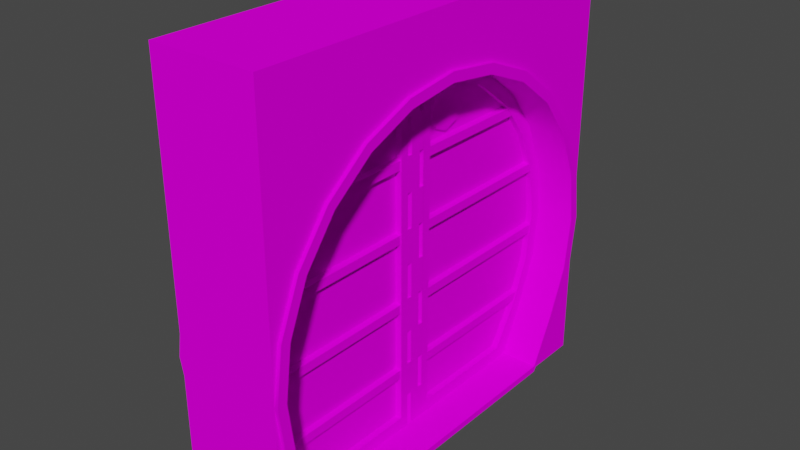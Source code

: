 # Source: airlock.blend  (saved by Blender 2.92.15; exported with 4.5.12 LTS)
import bpy
from mathutils import Matrix  # noqa: F401  (used for matrix-valued properties, if any)

bpy.ops.wm.read_factory_settings(use_empty=True)
scene = bpy.context.scene
scene.name = 'Scene'

# ---- collections
col_collection = bpy.data.collections.new('Collection'); scene.collection.children.link(col_collection)
col_cutters = bpy.data.collections.new('Cutters'); scene.collection.children.link(col_cutters)

# ---- images (referenced by path relative to the original .blend; pixels are not part of the script)
import os
ASSET_DIR = os.environ.get("B2B_ASSET_DIR", "")  # directory of the original .blend (textures are referenced by path, not embedded)
HERE = os.path.dirname(os.path.abspath(__file__))  # packed textures are extracted next to this script under _unpacked/

def load_image(name, relpath, width, height, colorspace="sRGB"):
    """Load a texture the original file referenced (path relative to the .blend, or extracted next to this script)."""
    p = next((c for c in (os.path.join(HERE, relpath), os.path.join(ASSET_DIR, relpath)) if relpath and os.path.exists(c)), "")
    if p:
        img = bpy.data.images.load(p, check_existing=True)
        img.name = name
    else:  # same state as the original file: an image datablock whose file is absent (Cycles renders it pink)
        img = bpy.data.images.new(name, width, height)
        img.source = "FILE"
        img.filepath = "//" + (relpath or name)
    img.colorspace_settings.name = colorspace
    return img
img_airlock_door_256_albedo_png = load_image('airlock_door_256_Albedo.png', 'airlock_door_256_Albedo.png', 1024, 1024, 'sRGB')

# ---- materials (node trees are filled in below, after node groups)
mat_final = bpy.data.materials.new('final')

# ---- node groups
ng_auto_smooth = bpy.data.node_groups.new('Auto Smooth', 'GeometryNodeTree')
_s = ng_auto_smooth.interface.new_socket(name='Geometry', in_out='OUTPUT', socket_type='NodeSocketGeometry')
_s = ng_auto_smooth.interface.new_socket(name='Geometry', in_out='INPUT', socket_type='NodeSocketGeometry')
_s = ng_auto_smooth.interface.new_socket(name='Angle', in_out='INPUT', socket_type='NodeSocketFloat')
_s.subtype = 'ANGLE'
_s.min_value = 0.0
_s.max_value = 3.142
ng_auto_smooth.is_modifier = True
_N = ng_auto_smooth.nodes; _L = ng_auto_smooth.links
n0 = _N.new('NodeGroupOutput'); n0.name = 'Group Output'; n0.location = (480, -100)
n1 = _N.new('NodeGroupInput'); n1.name = 'Group Input'; n1.location = (-420, -300)
n2 = _N.new('NodeGroupInput'); n2.name = 'Group Input.001'; n2.location = (-60, -100)
n3 = _N.new('GeometryNodeSetShadeSmooth'); n3.name = 'Set Shade Smooth'; n3.location = (120, -100)
n3.domain = 'EDGE'
n4 = _N.new('GeometryNodeSetShadeSmooth'); n4.name = 'Set Shade Smooth.001'; n4.location = (300, -100)
n5 = _N.new('GeometryNodeInputMeshEdgeAngle'); n5.name = 'Edge Angle'; n5.location = (-420, -220)
n6 = _N.new('GeometryNodeInputEdgeSmooth'); n6.name = 'Is Edge Smooth'; n6.location = (-60, -160)
n7 = _N.new('GeometryNodeInputShadeSmooth'); n7.name = 'Is Face Smooth'; n7.location = (-240, -340)
n8 = _N.new('FunctionNodeBooleanMath'); n8.name = 'Boolean Math'; n8.location = (-60, -220)
n9 = _N.new('FunctionNodeCompare'); n9.name = 'Compare'; n9.location = (-240, -180)
n9.operation = 'LESS_EQUAL'
_L.new(n5.outputs[0], n9.inputs[0])
_L.new(n4.outputs[0], n0.inputs[0])
_L.new(n1.outputs[1], n9.inputs[1])
_L.new(n9.outputs[0], n8.inputs[0])
_L.new(n7.outputs[0], n8.inputs[1])
_L.new(n2.outputs[0], n3.inputs[0])
_L.new(n6.outputs[0], n3.inputs[1])
_L.new(n3.outputs[0], n4.inputs[0])
_L.new(n8.outputs[0], n3.inputs[2])
n0.is_active_output = True

# ---- material node trees
mat_final.use_nodes = True; mat_final.node_tree.nodes.clear()
_N = mat_final.node_tree.nodes; _L = mat_final.node_tree.links
n0 = _N.new('ShaderNodeBsdfPrincipled'); n0.name = 'Principled BSDF'; n0.location = (10, 300)
n0.distribution = 'GGX'
n0.subsurface_method = 'BURLEY'
n0.inputs[2].default_value = 1.0
n0.inputs[3].default_value = 1.45
n0.inputs[13].default_value = 0.0
n0.inputs[27].default_value = (0.0, 0.0, 0.0, 1.0)
n0.inputs[28].default_value = 1.0
n1 = _N.new('ShaderNodeOutputMaterial'); n1.name = 'Material Output'; n1.location = (300, 300)
n2 = _N.new('ShaderNodeTexImage'); n2.name = 'Image Texture'; n2.location = (-340, 180)
n2.image = img_airlock_door_256_albedo_png
n2.interpolation = 'Closest'
_L.new(n0.outputs[0], n1.inputs[0])
_L.new(n2.outputs[0], n0.inputs[0])
n1.is_active_output = True

# ---- world
world_world = bpy.data.worlds.new('World'); scene.world = world_world
world_world.use_nodes = True; world_world.node_tree.nodes.clear()
_N = world_world.node_tree.nodes; _L = world_world.node_tree.links
n0 = _N.new('ShaderNodeOutputWorld'); n0.name = 'World Output'; n0.location = (300, 300)
n1 = _N.new('ShaderNodeBackground'); n1.name = 'Background'; n1.location = (10, 300)
n1.inputs[0].default_value = (0.05088, 0.05088, 0.05088, 1.0)
_L.new(n1.outputs[0], n0.inputs[0])
n0.is_active_output = True
world_world.color = (0.05088, 0.05088, 0.05088)
world_world.use_sun_shadow = False
world_world.sun_shadow_jitter_overblur = 0.0

# ---- meshes
me_cube_001 = bpy.data.meshes.new('Cube.001')
me_cube_001.from_pydata([(-0.5, -2.0, 0.0), (-0.5, -2.0, 4.0), (-0.5, 2.0, 0.0), (-0.5, 2.0, 4.0), (0.5, -2.0, 0.0), (0.5, -2.0, 4.0), (0.5, 2.0, 0.0), (0.5, 2.0, 4.0), (0.5, 1.904, 1.991), (-0.5, 1.904, 1.991), (0.5, 1.707, 2.466), (-0.5, 1.707, 2.466), (0.5, 1.971, 1.481), (-0.5, 1.971, 1.481), (0.5, 1.904, 0.9707), (-0.5, 1.904, 0.9707), (0.5, 1.707, 0.4954), (-0.5, 1.707, 0.4954), (0.5, 1.394, 2.874), (-0.5, 1.394, 2.874), (0.5, 1.444, 0.05602), (-0.5, 1.444, 0.05602), (0.5, 0.9854, 3.188), (-0.5, 0.9854, 3.188), (0.5, -1.444, 0.05603), (-0.5, -1.444, 0.05603), (0.5, 0.5101, 3.384), (-0.5, 0.5101, 3.384), (0.5, 1.488e-07, 3.452), (-0.5, 1.488e-07, 3.452), (0.5, -0.5101, 3.384), (-0.5, -0.5101, 3.384), (0.5, -0.9854, 3.188), (-0.5, -0.9854, 3.188), (0.5, -1.394, 2.874), (-0.5, -1.394, 2.874), (0.5, -1.707, 2.466), (-0.5, -1.707, 2.466), (0.5, -1.904, 1.991), (-0.5, -1.904, 1.991), (0.5, -1.971, 1.481), (-0.5, -1.971, 1.481), (0.5, -1.904, 0.9707), (-0.5, -1.904, 0.9707), (0.5, -1.707, 0.4954), (-0.5, -1.707, 0.4954), (-0.5336, 2.0, 1.477), (-0.5336, 1.932, 1.994), (-0.5336, 1.732, 2.477), (-0.5336, 1.414, 2.891), (-0.5336, 1.0, 3.209), (-0.5336, 0.5176, 3.409), (-0.5336, 1.51e-07, 3.477), (-0.5336, -0.5176, 3.409), (-0.5336, -1.0, 3.209), (-0.5336, -1.414, 2.891), (-0.5336, -1.732, 2.477), (-0.5336, -1.932, 1.994), (-0.5336, -2.0, 1.477), (-0.5336, -1.932, 0.9591), (-0.5336, -1.732, 0.4767), (-0.5336, -1.414, 0.0625), (-0.5336, 1.414, 0.0625), (-0.5336, 1.732, 0.4767), (-0.5336, 1.932, 0.9591), (0.5336, 2.0, 1.477), (0.5336, 1.932, 1.994), (0.5336, 1.732, 2.477), (0.5336, 1.414, 2.891), (0.5336, 1.0, 3.209), (0.5336, 0.5176, 3.409), (0.5336, 1.51e-07, 3.477), (0.5336, -0.5176, 3.409), (0.5336, -1.0, 3.209), (0.5336, -1.414, 2.891), (0.5336, -1.732, 2.477), (0.5336, -1.932, 1.994), (0.5336, -2.0, 1.477), (0.5336, -1.932, 0.9591), (0.5336, -1.732, 0.4767), (0.5336, -1.414, 0.0625), (0.5336, 1.414, 0.0625), (0.5336, 1.732, 0.4767), (0.5336, 1.932, 0.9591), (-0.5336, 1.841, 1.97), (-0.5336, 1.906, 1.477), (-0.5336, 1.651, 2.43), (-0.5336, 1.348, 2.825), (-0.5336, 0.9531, 3.128), (-0.5336, 0.4934, 3.318), (-0.5336, 1.353e-07, 3.383), (-0.5336, -0.4934, 3.318), (-0.5336, -0.9531, 3.128), (-0.5336, -1.348, 2.825), (-0.5336, -1.651, 2.43), (-0.5336, -1.841, 1.97), (-0.5336, -1.906, 1.477), (-0.5336, -1.841, 0.9833), (-0.5336, -1.651, 0.5236), (-0.5336, 1.651, 0.5236), (-0.5336, 1.841, 0.9833), (0.5336, 1.841, 1.97), (0.5336, 1.906, 1.477), (0.5336, 1.651, 2.43), (0.5336, 1.348, 2.825), (0.5336, 0.9531, 3.128), (0.5336, 0.4934, 3.318), (0.5336, 1.353e-07, 3.383), (0.5336, -0.4934, 3.318), (0.5336, -0.9531, 3.128), (0.5336, -1.348, 2.825), (0.5336, -1.651, 2.43), (0.5336, -1.841, 1.97), (0.5336, -1.906, 1.477), (0.5336, -1.841, 0.9833), (0.5336, -1.651, 0.5236), (0.5336, 1.651, 0.5236), (0.5336, 1.841, 0.9833), (0.5336, 1.414, -4.768e-07), (-0.5336, 1.414, -4.768e-07), (-0.5336, -1.414, 1.311e-06), (0.5336, -1.414, 1.192e-06), (0.1667, 1.414, 0.0625), (-0.1667, 1.414, 0.0625), (-0.1667, -1.414, 0.0625), (0.1667, -1.414, 0.0625), (0.1667, 1.353e-07, 3.383), (-0.1667, 1.353e-07, 3.383), (-0.1667, -0.4934, 3.318), (0.1667, -0.4934, 3.318), (-0.1667, 1.651, 0.5236), (0.1667, 1.651, 0.5236), (0.1667, -1.651, 0.5236), (-0.1667, -1.651, 0.5236), (-0.1667, -0.9531, 3.128), (0.1667, -0.9531, 3.128), (-0.1667, 1.841, 0.9833), (0.1667, 1.841, 0.9833), (0.1667, 1.906, 1.477), (-0.1667, 1.906, 1.477), (-0.1667, 1.841, 1.97), (0.1667, 1.841, 1.97), (-0.1667, -1.348, 2.825), (0.1667, -1.348, 2.825), (-0.1667, 1.651, 2.43), (0.1667, 1.651, 2.43), (-0.1667, -1.651, 2.43), (0.1667, -1.651, 2.43), (-0.1667, 1.348, 2.825), (0.1667, 1.348, 2.825), (-0.1667, -1.841, 1.97), (0.1667, -1.841, 1.97), (-0.1667, 0.9531, 3.128), (0.1667, 0.9531, 3.128), (-0.1667, -1.906, 1.477), (0.1667, -1.906, 1.477), (-0.1667, 0.4934, 3.318), (0.1667, 0.4934, 3.318), (-0.1667, -1.841, 0.9833), (0.1667, -1.841, 0.9833), (0.5, 1.414, -4.768e-07), (-0.5, 1.414, -4.768e-07), (-0.5, -1.414, 1.308e-06), (0.5, -1.414, 1.196e-06), (-0.1667, -1.923, 0.048), (-0.1667, 1.923, 0.048), (0.1667, -1.923, 0.048), (0.1667, 1.923, 0.048), (-0.1667, -1.923, 0.9789), (-0.1667, -1.923, 0.5165), (0.1667, -1.923, 0.9789), (0.1667, -1.923, 0.5165), (-0.1667, 1.923, 3.334), (-0.1667, 1.353e-07, 3.4), (0.1667, 1.923, 3.334), (0.1667, 1.353e-07, 3.4), (-0.1667, -1.923, 1.477), (0.1667, -1.923, 1.477), (-0.1667, 1.923, 3.142), (0.1667, 1.923, 3.142), (-0.1667, -1.923, 1.974), (0.1667, -1.923, 1.974), (-0.1667, 1.923, 2.837), (0.1667, 1.923, 2.837), (-0.1667, -1.923, 2.438), (0.1667, -1.923, 2.438), (-0.1667, 1.923, 2.438), (0.1667, 1.923, 2.438), (-0.1667, -1.923, 2.837), (0.1667, -1.923, 2.837), (-0.1667, 1.923, 1.974), (0.1667, 1.923, 1.974), (-0.1667, 1.923, 0.9789), (-0.1667, 1.923, 1.477), (0.1667, 1.923, 0.9789), (0.1667, 1.923, 1.477), (-0.1667, -1.923, 3.142), (0.1667, -1.923, 3.142), (-0.1667, 1.923, 0.5165), (0.1667, 1.923, 0.5165), (-0.1667, -1.923, 3.334), (0.1667, -1.923, 3.334), (0.5, -1.732, 0.4767), (0.5, -1.932, 0.9591), (0.5, -2.0, 1.477), (0.5, -1.932, 1.994), (0.5, -1.732, 2.477), (0.5, -1.414, 2.891), (0.5, -1.0, 3.209), (0.5, -0.5176, 3.409), (0.5, 1.51e-07, 3.477), (0.5, 0.5176, 3.409), (0.5, 1.0, 3.209), (0.5, 1.414, 2.891), (0.5, 1.732, 2.477), (0.5, 1.932, 1.994), (0.5, 2.0, 1.477), (0.5, 1.932, 0.9591), (0.5, 1.732, 0.4767), (-0.5, -1.732, 0.4767), (-0.5, -1.932, 0.9591), (-0.5, -2.0, 1.477), (-0.5, -1.932, 1.994), (-0.5, -1.732, 2.477), (-0.5, -1.414, 2.891), (-0.5, -1.0, 3.209), (-0.5, -0.5176, 3.409), (-0.5, 1.51e-07, 3.477), (-0.5, 0.5176, 3.409), (-0.5, 1.0, 3.209), (-0.5, 1.414, 2.891), (-0.5, 1.732, 2.477), (-0.5, 1.932, 1.994), (-0.5, 2.0, 1.477), (-0.5, 1.932, 0.9591), (-0.5, 1.732, 0.4767)], [], [(0, 1, 3, 2, 13, 9, 11, 19, 23, 27, 29, 31, 33, 35, 37, 39, 41), (2, 3, 7, 6), (6, 12, 14, 16, 20, 24, 44, 42, 40, 4), (4, 5, 1, 0), (2, 6, 4, 0), (7, 3, 1, 5), (41, 43, 45, 25, 21, 17, 15, 13, 2, 0), (4, 40, 38, 36, 34, 32, 30, 28, 26, 22, 18, 10, 8, 12, 6, 7, 5), (58, 96, 97, 59), (73, 109, 108, 72), (57, 95, 96, 58), (72, 108, 107, 71), (56, 94, 95, 57), (71, 107, 106, 70), (55, 93, 94, 56), (70, 106, 105, 69), (65, 102, 117, 83), (54, 92, 93, 55), (69, 105, 104, 68), (83, 117, 116, 82), (53, 91, 92, 54), (68, 104, 103, 67), (52, 90, 91, 53), (67, 103, 101, 66), (80, 121, 118, 81), (126, 107, 108, 129), (122, 81, 116, 131), (132, 115, 80, 125), (129, 108, 109, 135), (131, 116, 117, 137), (138, 102, 101, 141), (135, 109, 110, 143), (137, 117, 102, 138), (141, 101, 103, 145), (143, 110, 111, 147), (145, 103, 104, 149), (147, 111, 112, 151), (149, 104, 105, 153), (151, 112, 113, 155), (153, 105, 106, 157), (155, 113, 114, 159), (157, 106, 107, 126), (159, 114, 115, 132), (74, 110, 109, 73), (59, 97, 98, 60), (46, 85, 84, 47), (75, 111, 110, 74), (47, 84, 86, 48), (76, 112, 111, 75), (235, 161, 119, 63), (48, 86, 87, 49), (77, 113, 112, 76), (63, 99, 100, 64), (49, 87, 88, 50), (78, 114, 113, 77), (64, 100, 85, 46), (50, 88, 89, 51), (79, 115, 114, 78), (66, 101, 102, 65), (51, 89, 90, 52), (162, 219, 60, 120), (220, 59, 60, 219), (221, 58, 59, 220), (222, 57, 58, 221), (223, 56, 57, 222), (207, 206, 75, 74), (208, 207, 74, 73), (209, 208, 73, 72), (210, 209, 72, 71), (211, 210, 71, 70), (212, 211, 70, 69), (213, 212, 69, 68), (214, 213, 68, 67), (215, 214, 67, 66), (216, 215, 66, 65), (217, 216, 65, 83), (218, 217, 83, 82), (120, 61, 62, 119), (118, 82, 116, 81), (61, 124, 123, 62), (63, 119, 62, 99), (115, 79, 121, 80), (61, 120, 60, 98), (122, 125, 80, 81), (97, 158, 133, 98), (89, 156, 127, 90), (96, 154, 158, 97), (88, 152, 156, 89), (95, 150, 154, 96), (87, 148, 152, 88), (94, 146, 150, 95), (86, 144, 148, 87), (93, 142, 146, 94), (84, 140, 144, 86), (100, 136, 139, 85), (92, 134, 142, 93), (85, 139, 140, 84), (99, 130, 136, 100), (91, 128, 134, 92), (98, 133, 124, 61), (62, 123, 130, 99), (90, 127, 128, 91), (160, 118, 121, 163), (119, 161, 162, 120), (153, 157, 174, 179), (139, 136, 192, 193), (122, 131, 199, 167), (156, 152, 178, 172), (141, 145, 187, 191), (130, 123, 165, 198), (155, 159, 170, 177), (144, 140, 190, 186), (132, 125, 166, 171), (158, 154, 176, 168), (143, 147, 185, 189), (124, 133, 169, 164), (157, 126, 175, 174), (146, 142, 188, 184), (129, 135, 197, 201), (127, 156, 172, 173), (145, 149, 183, 187), (134, 128, 200, 196), (159, 132, 171, 170), (165, 164, 166, 167), (198, 165, 167, 199), (192, 198, 199, 194), (193, 192, 194, 195), (190, 193, 195, 191), (186, 190, 191, 187), (182, 186, 187, 183), (178, 182, 183, 179), (172, 178, 179, 174), (173, 172, 174, 175), (200, 173, 175, 201), (196, 200, 201, 197), (188, 196, 197, 189), (184, 188, 189, 185), (180, 184, 185, 181), (176, 180, 181, 177), (168, 176, 177, 170), (169, 168, 170, 171), (164, 169, 171, 166), (128, 127, 173, 200), (137, 138, 195, 194), (154, 150, 180, 176), (126, 129, 201, 175), (142, 134, 196, 188), (151, 155, 177, 181), (135, 143, 189, 197), (152, 148, 182, 178), (140, 139, 193, 190), (149, 153, 179, 183), (123, 124, 164, 165), (138, 141, 191, 195), (150, 146, 184, 180), (125, 122, 167, 166), (136, 130, 198, 192), (147, 151, 181, 185), (133, 158, 168, 169), (131, 137, 194, 199), (148, 144, 186, 182), (75, 206, 205, 76), (76, 205, 204, 77), (77, 204, 203, 78), (78, 203, 202, 79), (55, 56, 223, 224), (54, 55, 224, 225), (53, 54, 225, 226), (52, 53, 226, 227), (51, 52, 227, 228), (50, 51, 228, 229), (49, 50, 229, 230), (48, 49, 230, 231), (47, 48, 231, 232), (46, 47, 232, 233), (64, 46, 233, 234), (63, 64, 234, 235), (82, 118, 160, 218), (121, 79, 202, 163)])
me_cube_001.polygons.foreach_set('use_smooth', [True] * 179)
_uv = me_cube_001.uv_layers.new(name='UVMap')
_uv.uv.foreach_set('vector', [0.3218, 0.3281, 0.06898, 0.3235, 0.06737, 0.07603, 0.3218, 0.06909, 0.222, 0.07404, 0.1905, 0.07894, 0.1613, 0.09175, 0.1365, 0.1116, 0.1176, 0.1373, 0.1058, 0.1672, 0.102, 0.1993, 0.1063, 0.2314, 0.1187, 0.2614, 0.1379, 0.2871, 0.1629, 0.3069, 0.1919, 0.3195, 0.2231, 0.3241, 0.3218, 0.06909, 0.06737, 0.07603, 0.06564, 0.01243, 0.32, 0.005495, 0.6514, 0.2636, 0.5527, 0.2592, 0.5867, 0.2556, 0.6184, 0.2433, 0.6476, 0.226, 0.6476, 0.043, 0.6184, 0.02567, 0.5869, 0.01325, 0.5528, 0.009503, 0.6514, 0.005495, 0.3206, 0.3913, 0.06784, 0.3867, 0.06898, 0.3235, 0.3218, 0.3281, 0.3218, 0.06909, 0.3865, 0.06909, 0.3865, 0.3281, 0.3218, 0.3281, 0.005495, 0.07643, 0.06737, 0.07603, 0.06898, 0.3235, 0.007101, 0.3239, 0.2231, 0.3241, 0.257, 0.3203, 0.2887, 0.3079, 0.3179, 0.2905, 0.3179, 0.1069, 0.2887, 0.08969, 0.2564, 0.07753, 0.222, 0.07404, 0.3218, 0.06909, 0.3218, 0.3281, 0.6514, 0.005495, 0.5528, 0.009503, 0.5214, 0.01414, 0.4921, 0.0268, 0.4669, 0.04664, 0.4475, 0.07232, 0.4353, 0.1022, 0.4311, 0.1342, 0.4353, 0.1663, 0.4475, 0.196, 0.4671, 0.2217, 0.4922, 0.2417, 0.5214, 0.2545, 0.5527, 0.2592, 0.6514, 0.2636, 0.3975, 0.2581, 0.3975, 0.01013, 0.1322, 0.6557, 0.1322, 0.6498, 0.1635, 0.6457, 0.165, 0.6514, 0.4166, 0.3399, 0.4217, 0.3429, 0.4097, 0.372, 0.4039, 0.3704, 0.09943, 0.6514, 0.101, 0.6457, 0.1322, 0.6498, 0.1322, 0.6557, 0.4039, 0.3704, 0.4097, 0.372, 0.4055, 0.4032, 0.3996, 0.4032, 0.06886, 0.6388, 0.07183, 0.6336, 0.101, 0.6457, 0.09943, 0.6514, 0.3996, 0.4032, 0.4055, 0.4032, 0.4097, 0.4344, 0.4039, 0.4359, 0.04261, 0.6186, 0.04681, 0.6144, 0.07183, 0.6336, 0.06886, 0.6388, 0.4039, 0.4359, 0.4097, 0.4344, 0.4217, 0.4635, 0.4166, 0.4664, 0.5261, 0.5297, 0.5261, 0.5238, 0.5573, 0.5196, 0.5588, 0.5254, 0.02247, 0.5924, 0.02762, 0.5894, 0.04681, 0.6144, 0.04261, 0.6186, 0.4166, 0.4664, 0.4217, 0.4635, 0.4409, 0.4884, 0.4367, 0.4926, 0.5588, 0.5254, 0.5573, 0.5196, 0.5864, 0.5076, 0.5894, 0.5127, 0.009813, 0.5618, 0.01555, 0.5603, 0.02762, 0.5894, 0.02247, 0.5924, 0.4367, 0.4926, 0.4409, 0.4884, 0.4658, 0.5076, 0.4629, 0.5127, 0.005495, 0.529, 0.01144, 0.529, 0.01555, 0.5603, 0.009813, 0.5618, 0.4629, 0.5127, 0.4658, 0.5076, 0.4949, 0.5196, 0.4934, 0.5254, 0.6156, 0.3137, 0.6195, 0.3137, 0.6195, 0.4926, 0.6156, 0.4926, 0.3815, 0.6874, 0.3583, 0.6874, 0.3583, 0.6559, 0.3815, 0.6559, 0.3815, 0.9725, 0.3583, 0.9725, 0.3583, 0.9396, 0.3815, 0.9396, 0.3815, 0.4351, 0.3583, 0.4351, 0.3583, 0.4023, 0.3815, 0.4023, 0.3815, 0.6559, 0.3583, 0.6559, 0.3583, 0.6243, 0.3815, 0.6243, 0.3815, 0.9396, 0.3583, 0.9396, 0.3583, 0.9081, 0.3815, 0.9081, 0.3815, 0.8766, 0.3583, 0.8766, 0.3583, 0.845, 0.3815, 0.845, 0.3815, 0.6243, 0.3583, 0.6243, 0.3583, 0.5928, 0.3815, 0.5928, 0.3815, 0.9081, 0.3583, 0.9081, 0.3583, 0.8766, 0.3815, 0.8766, 0.3815, 0.845, 0.3583, 0.845, 0.3583, 0.8135, 0.3815, 0.8135, 0.3815, 0.5928, 0.3583, 0.5928, 0.3583, 0.5613, 0.3815, 0.5613, 0.3815, 0.8135, 0.3583, 0.8135, 0.3583, 0.782, 0.3815, 0.782, 0.3815, 0.5613, 0.3583, 0.5613, 0.3583, 0.5297, 0.3815, 0.5297, 0.3815, 0.782, 0.3583, 0.782, 0.3583, 0.7504, 0.3815, 0.7504, 0.3815, 0.5297, 0.3583, 0.5297, 0.3583, 0.4982, 0.3815, 0.4982, 0.3815, 0.7504, 0.3583, 0.7504, 0.3583, 0.7189, 0.3815, 0.7189, 0.3815, 0.4982, 0.3583, 0.4982, 0.3583, 0.4667, 0.3815, 0.4667, 0.3815, 0.7189, 0.3583, 0.7189, 0.3583, 0.6874, 0.3815, 0.6874, 0.3815, 0.4667, 0.3583, 0.4667, 0.3583, 0.4351, 0.3815, 0.4351, 0.4367, 0.3137, 0.4409, 0.3179, 0.4217, 0.3429, 0.4166, 0.3399, 0.165, 0.6514, 0.1635, 0.6457, 0.1926, 0.6336, 0.1956, 0.6388, 0.1322, 0.4023, 0.1322, 0.4082, 0.101, 0.4123, 0.09942, 0.4066, 0.4629, 0.2936, 0.4658, 0.2988, 0.4409, 0.3179, 0.4367, 0.3137, 0.09942, 0.4066, 0.101, 0.4123, 0.07183, 0.4244, 0.06886, 0.4193, 0.4934, 0.281, 0.4949, 0.2867, 0.4658, 0.2988, 0.4629, 0.2936, 0.6624, 0.2521, 0.6987, 0.2521, 0.6987, 0.2542, 0.6624, 0.2542, 0.06886, 0.4193, 0.07183, 0.4244, 0.04681, 0.4436, 0.04261, 0.4394, 0.5261, 0.2767, 0.5261, 0.2826, 0.4949, 0.2867, 0.4934, 0.281, 0.1956, 0.4193, 0.1926, 0.4244, 0.1635, 0.4123, 0.165, 0.4066, 0.04261, 0.4394, 0.04681, 0.4436, 0.02762, 0.4686, 0.02247, 0.4657, 0.5588, 0.281, 0.5573, 0.2867, 0.5261, 0.2826, 0.5261, 0.2767, 0.165, 0.4066, 0.1635, 0.4123, 0.1322, 0.4082, 0.1322, 0.4023, 0.02247, 0.4657, 0.02762, 0.4686, 0.01555, 0.4978, 0.009812, 0.4962, 0.5894, 0.2936, 0.5864, 0.2988, 0.5573, 0.2867, 0.5588, 0.281, 0.4934, 0.5254, 0.4949, 0.5196, 0.5261, 0.5238, 0.5261, 0.5297, 0.009812, 0.4962, 0.01555, 0.4978, 0.01144, 0.529, 0.005495, 0.529, 0.1082, 0.8974, 0.1082, 0.9337, 0.106, 0.9337, 0.106, 0.8974, 0.08573, 0.9309, 0.08786, 0.9309, 0.08786, 0.9639, 0.08573, 0.9639, 0.7142, 0.5269, 0.7142, 0.5247, 0.7473, 0.5247, 0.7473, 0.5269, 0.01861, 0.9311, 0.02074, 0.9311, 0.02074, 0.9642, 0.01861, 0.9642, 0.5498, 0.9019, 0.5519, 0.9019, 0.5519, 0.935, 0.5498, 0.935, 0.4354, 0.3121, 0.4616, 0.292, 0.4629, 0.2936, 0.4367, 0.3137, 0.4149, 0.3386, 0.435, 0.3125, 0.4367, 0.3137, 0.4166, 0.3399, 0.402, 0.3696, 0.4146, 0.3391, 0.4166, 0.3399, 0.4039, 0.3704, 0.3975, 0.4029, 0.4018, 0.3702, 0.4039, 0.3704, 0.3996, 0.4032, 0.4018, 0.4362, 0.3975, 0.4035, 0.3996, 0.4032, 0.4039, 0.4359, 0.4146, 0.4672, 0.402, 0.4367, 0.4039, 0.4359, 0.4166, 0.4664, 0.435, 0.4939, 0.4149, 0.4677, 0.4166, 0.4664, 0.4367, 0.4926, 0.4616, 0.5144, 0.4354, 0.4943, 0.4367, 0.4926, 0.4629, 0.5127, 0.4926, 0.5273, 0.462, 0.5147, 0.4629, 0.5127, 0.4934, 0.5254, 0.5258, 0.5318, 0.4931, 0.5275, 0.4934, 0.5254, 0.5261, 0.5297, 0.5591, 0.5275, 0.5264, 0.5318, 0.5261, 0.5297, 0.5588, 0.5254, 0.5902, 0.5147, 0.5597, 0.5273, 0.5588, 0.5254, 0.5894, 0.5127, 0.2258, 0.6186, 0.2218, 0.6186, 0.2218, 0.4394, 0.2258, 0.4394, 0.6195, 0.4926, 0.5894, 0.5127, 0.5864, 0.5076, 0.6156, 0.4926, 0.8079, 0.7461, 0.8312, 0.7461, 0.8312, 0.9254, 0.8079, 0.9254, 0.1956, 0.4193, 0.2258, 0.4394, 0.2218, 0.4394, 0.1926, 0.4244, 0.5864, 0.2988, 0.5894, 0.2936, 0.6195, 0.3137, 0.6156, 0.3137, 0.2218, 0.6186, 0.2258, 0.6186, 0.1956, 0.6388, 0.1926, 0.6336, 0.7737, 0.9254, 0.7737, 0.7461, 0.7969, 0.7461, 0.7969, 0.9254, 0.9496, 0.06987, 0.9263, 0.06987, 0.9263, 0.03833, 0.9496, 0.03833, 0.9496, 0.3221, 0.9263, 0.3221, 0.9263, 0.2906, 0.9496, 0.2906, 0.9496, 0.1014, 0.9263, 0.1014, 0.9263, 0.06987, 0.9496, 0.06987, 0.9496, 0.3537, 0.9263, 0.3537, 0.9263, 0.3221, 0.9496, 0.3221, 0.9496, 0.1329, 0.9263, 0.1329, 0.9263, 0.1014, 0.9496, 0.1014, 0.9496, 0.3852, 0.9263, 0.3852, 0.9263, 0.3537, 0.9496, 0.3537, 0.9496, 0.1645, 0.9263, 0.1645, 0.9263, 0.1329, 0.9496, 0.1329, 0.9496, 0.4167, 0.9263, 0.4167, 0.9263, 0.3852, 0.9496, 0.3852, 0.9496, 0.196, 0.9263, 0.196, 0.9263, 0.1645, 0.9496, 0.1645, 0.9496, 0.4483, 0.9263, 0.4483, 0.9263, 0.4167, 0.9496, 0.4167, 0.9496, 0.5113, 0.9263, 0.5113, 0.9263, 0.4798, 0.9496, 0.4798, 0.9496, 0.2275, 0.9263, 0.2275, 0.9263, 0.196, 0.9496, 0.196, 0.9496, 0.4798, 0.9263, 0.4798, 0.9263, 0.4483, 0.9496, 0.4483, 0.9496, 0.5429, 0.9263, 0.5429, 0.9263, 0.5113, 0.9496, 0.5113, 0.9496, 0.2591, 0.9263, 0.2591, 0.9263, 0.2275, 0.9496, 0.2275, 0.9496, 0.03833, 0.9263, 0.03833, 0.9263, 0.005495, 0.9496, 0.005495, 0.9496, 0.5757, 0.9263, 0.5757, 0.9263, 0.5429, 0.9496, 0.5429, 0.9496, 0.2906, 0.9263, 0.2906, 0.9263, 0.2591, 0.9496, 0.2591, 0.6226, 0.4926, 0.6195, 0.4926, 0.6195, 0.3137, 0.6226, 0.3138, 0.6326, 0.82, 0.6352, 0.82, 0.6352, 0.9679, 0.6326, 0.9679, 0.8159, 0.2918, 0.7867, 0.2798, 0.8773, 0.2787, 0.8773, 0.2909, 0.6402, 0.6333, 0.636, 0.6021, 0.6412, 0.6018, 0.6412, 0.6333, 0.8451, 0.4861, 0.8601, 0.4568, 0.8773, 0.4573, 0.8773, 0.487, 0.5506, 0.75, 0.5798, 0.7379, 0.6412, 0.7389, 0.6412, 0.751, 0.8722, 0.3652, 0.8601, 0.3361, 0.8773, 0.3355, 0.8773, 0.3649, 0.624, 0.5729, 0.609, 0.5437, 0.6412, 0.5428, 0.6412, 0.5725, 0.6347, 0.3965, 0.6388, 0.4277, 0.6336, 0.428, 0.6336, 0.3965, 0.624, 0.6937, 0.636, 0.6646, 0.6412, 0.6649, 0.6412, 0.6942, 0.6509, 0.4569, 0.6659, 0.4861, 0.6336, 0.487, 0.6336, 0.4573, 0.4027, 0.602, 0.3986, 0.6333, 0.3975, 0.6333, 0.3975, 0.6018, 0.6701, 0.311, 0.6509, 0.3361, 0.6336, 0.3355, 0.6336, 0.3103, 0.4298, 0.5437, 0.4148, 0.5729, 0.3975, 0.5725, 0.3975, 0.5428, 0.7867, 0.2798, 0.7555, 0.2757, 0.7555, 0.2746, 0.8773, 0.2787, 0.4148, 0.6937, 0.434, 0.7187, 0.3975, 0.7195, 0.3975, 0.6942, 0.7242, 0.2798, 0.6951, 0.2918, 0.6336, 0.2909, 0.6336, 0.2787, 0.5194, 0.7541, 0.5506, 0.75, 0.6412, 0.751, 0.5194, 0.7552, 0.8601, 0.3361, 0.8409, 0.311, 0.8773, 0.3103, 0.8773, 0.3355, 0.459, 0.7379, 0.4881, 0.75, 0.3975, 0.751, 0.3975, 0.7389, 0.6388, 0.4277, 0.6509, 0.4569, 0.6336, 0.4573, 0.6336, 0.428, 0.9154, 0.6768, 0.9154, 0.9206, 0.8942, 0.9206, 0.8942, 0.6768, 0.8942, 0.03518, 0.8942, 0.005495, 0.9154, 0.005495, 0.9154, 0.03518, 0.8942, 0.06448, 0.8942, 0.03518, 0.9154, 0.03518, 0.9154, 0.06448, 0.8942, 0.09602, 0.8942, 0.06448, 0.9154, 0.06448, 0.9154, 0.09602, 0.8942, 0.1276, 0.8942, 0.09602, 0.9154, 0.09602, 0.9154, 0.1276, 0.8942, 0.157, 0.8942, 0.1276, 0.9154, 0.1276, 0.9154, 0.157, 0.8942, 0.1822, 0.8942, 0.157, 0.9154, 0.157, 0.9154, 0.1822, 0.8942, 0.2016, 0.8942, 0.1822, 0.9154, 0.1822, 0.9154, 0.2016, 0.8942, 0.2137, 0.8942, 0.2016, 0.9154, 0.2016, 0.9154, 0.2137, 0.8942, 0.3357, 0.8942, 0.2137, 0.9154, 0.2137, 0.9154, 0.3357, 0.8942, 0.4576, 0.8942, 0.3357, 0.9154, 0.3357, 0.9154, 0.4576, 0.8942, 0.4698, 0.8942, 0.4576, 0.9154, 0.4576, 0.9154, 0.4698, 0.8942, 0.4892, 0.8942, 0.4698, 0.9154, 0.4698, 0.9154, 0.4892, 0.8942, 0.5144, 0.8942, 0.4892, 0.9154, 0.4892, 0.9154, 0.5144, 0.8942, 0.5438, 0.8942, 0.5144, 0.9154, 0.5144, 0.9154, 0.5438, 0.8942, 0.5753, 0.8942, 0.5438, 0.9154, 0.5438, 0.9154, 0.5753, 0.8942, 0.6069, 0.8942, 0.5753, 0.9154, 0.5753, 0.9154, 0.6069, 0.8942, 0.6362, 0.8942, 0.6069, 0.9154, 0.6069, 0.9154, 0.6362, 0.8942, 0.6659, 0.8942, 0.6362, 0.9154, 0.6362, 0.9154, 0.6659, 0.4881, 0.75, 0.5194, 0.7541, 0.5194, 0.7552, 0.3975, 0.751, 0.8722, 0.4277, 0.8763, 0.3964, 0.8773, 0.3964, 0.8773, 0.428, 0.3986, 0.6333, 0.4027, 0.6646, 0.3975, 0.6649, 0.3975, 0.6333, 0.7555, 0.2757, 0.7242, 0.2798, 0.6336, 0.2787, 0.7555, 0.2746, 0.434, 0.7187, 0.459, 0.7379, 0.3975, 0.7389, 0.3975, 0.7195, 0.6388, 0.3652, 0.6347, 0.3965, 0.6336, 0.3965, 0.6336, 0.3649, 0.6951, 0.2918, 0.6701, 0.311, 0.6336, 0.3103, 0.6336, 0.2909, 0.5798, 0.7379, 0.6048, 0.7187, 0.6412, 0.7195, 0.6412, 0.7389, 0.636, 0.6646, 0.6402, 0.6333, 0.6412, 0.6333, 0.6412, 0.6649, 0.8409, 0.311, 0.8159, 0.2918, 0.8773, 0.2909, 0.8773, 0.3103, 0.7609, 0.9589, 0.76, 0.9012, 0.7622, 0.824, 0.7622, 0.9693, 0.8763, 0.3964, 0.8722, 0.3652, 0.8773, 0.3649, 0.8773, 0.3964, 0.4027, 0.6646, 0.4148, 0.6937, 0.3975, 0.6942, 0.3975, 0.6649, 0.9909, 0.5515, 0.99, 0.4938, 0.9922, 0.4165, 0.9922, 0.5619, 0.636, 0.6021, 0.624, 0.5729, 0.6412, 0.5725, 0.6412, 0.6018, 0.6509, 0.3361, 0.6388, 0.3652, 0.6336, 0.3649, 0.6336, 0.3355, 0.4148, 0.5729, 0.4027, 0.602, 0.3975, 0.6018, 0.3975, 0.5725, 0.8601, 0.4568, 0.8722, 0.4277, 0.8773, 0.428, 0.8773, 0.4573, 0.6048, 0.7187, 0.624, 0.6937, 0.6412, 0.6942, 0.6412, 0.7195, 0.4629, 0.2936, 0.462, 0.2917, 0.4926, 0.279, 0.4934, 0.281, 0.4934, 0.281, 0.4931, 0.2789, 0.5258, 0.2746, 0.5261, 0.2767, 0.5261, 0.2767, 0.5264, 0.2746, 0.5591, 0.2789, 0.5588, 0.281, 0.5588, 0.281, 0.5597, 0.279, 0.5902, 0.2917, 0.5894, 0.2936, 0.005495, 0.9642, 0.005495, 0.9311, 0.007624, 0.9311, 0.007624, 0.9642, 0.1981, 0.9554, 0.1981, 0.9223, 0.2002, 0.9223, 0.2002, 0.9554, 0.5367, 0.935, 0.5367, 0.9019, 0.5388, 0.9019, 0.5388, 0.935, 0.7097, 0.2521, 0.7428, 0.2521, 0.7428, 0.2542, 0.7097, 0.2542, 0.7869, 0.2542, 0.7538, 0.2542, 0.7538, 0.2521, 0.7869, 0.2521, 0.07261, 0.9639, 0.07261, 0.9309, 0.07474, 0.9309, 0.07474, 0.9639, 0.1871, 0.9223, 0.1871, 0.9554, 0.1849, 0.9554, 0.1849, 0.9223, 0.9606, 0.5711, 0.9606, 0.538, 0.9627, 0.538, 0.9627, 0.5711, 0.3414, 0.9308, 0.3414, 0.8977, 0.3435, 0.8977, 0.3435, 0.9308, 0.8715, 0.498, 0.8715, 0.5311, 0.8694, 0.5311, 0.8694, 0.498, 0.3283, 0.9308, 0.3283, 0.8977, 0.3304, 0.8977, 0.3304, 0.9308, 0.7416, 0.9635, 0.7416, 0.9304, 0.7437, 0.9304, 0.7437, 0.9635, 0.5894, 0.5127, 0.6195, 0.4926, 0.6207, 0.4944, 0.5905, 0.5145, 0.6195, 0.3137, 0.5894, 0.2936, 0.5905, 0.2919, 0.6207, 0.312])
me_cube_001.materials.append(mat_final)
me_cube_001.use_remesh_fix_poles = True
me_cube_001.use_remesh_preserve_attributes = False
me_cube_001.use_mirror_vertex_groups = False
me_cube_001.update()
me_circle_002 = bpy.data.meshes.new('Circle.002')
me_circle_002.from_pydata([(0.1667, 1.291, 0.1206), (0.1667, 1.541, 0.5118), (0.1667, 1.724, 0.9523), (0.1667, 1.785, 1.414), (0.1667, 1.724, 1.876), (0.1667, 1.546, 2.307), (0.1667, 1.262, 2.676), (0.1667, 0.8923, 2.96), (0.1667, 0.4619, 3.138), (0.1681, 1.426, -0.0145), (0.1667, 0.1831, 0.1206), (0.1681, 0.4976, 3.283), (0.1681, 0.9612, 3.091), (0.1667, 0.1831, 3.183), (0.1681, 1.359, 2.786), (0.1681, 1.665, 2.387), (0.1681, 1.857, 1.924), (0.1681, 1.857, 0.9287), (0.1681, 1.922, 1.426), (0.1681, 1.665, 0.465), (0.1076, 0.1831, 0.1206), (0.1076, 0.1831, 3.183), (0.1076, 1.291, 0.1206), (0.1076, 0.4619, 3.138), (0.1076, 0.8923, 2.96), (0.1076, 1.262, 2.676), (0.1076, 1.546, 2.307), (0.1076, 1.724, 1.876), (0.1076, 1.724, 0.9523), (0.1076, 1.785, 1.414), (0.1076, 1.541, 0.5118), (0.1667, 0.1, -0.0145), (0.1681, 0.1009, 3.335), (0.1667, 0.1, 2.977), (0.1667, 0.1, 2.646), (0.1667, 0.1, 2.315), (0.1667, 0.1, 1.984), (0.1667, 0.1, 1.654), (0.1667, 0.1, 1.323), (0.1667, 0.1, 0.9922), (0.1667, 0.1, 0.6615), (0.1667, 0.1, 0.3307), (0.1167, -0.1, 0.3307), (0.1667, -0.05, 0.3307), (0.1667, -0.05, -0.0145), (0.1167, -0.1, -0.0145), (0.1167, -0.1, 2.977), (0.1667, -0.05, 2.977), (0.1667, -0.05, 2.646), (0.1167, -0.1, 2.646), (0.1167, -0.1, 2.315), (0.1667, -0.05, 2.315), (0.1667, -0.05, 1.984), (0.1167, -0.1, 1.984), (0.1167, -0.1, 1.654), (0.1667, -0.05, 1.654), (0.1667, -0.05, 1.323), (0.1167, -0.1, 1.323), (0.1167, -0.1, 0.9922), (0.1667, -0.05, 0.9922), (0.1667, -0.05, 0.6615), (0.1167, -0.1, 0.6615), (-0.1667, 1.291, 0.1206), (-0.1667, 1.541, 0.5118), (-0.1667, 1.724, 0.9523), (-0.1667, 1.785, 1.414), (-0.1667, 1.724, 1.876), (-0.1667, 1.546, 2.307), (-0.1667, 1.262, 2.676), (-0.1667, 0.8923, 2.96), (-0.1667, 0.4619, 3.138), (-0.1681, 1.426, -0.0145), (-0.1667, 0.1831, 0.1206), (-0.1681, 0.4976, 3.283), (-0.1681, 0.9612, 3.091), (-0.1667, 0.1831, 3.183), (-0.1681, 1.359, 2.786), (-0.1681, 1.665, 2.387), (-0.1681, 1.857, 1.924), (-0.1681, 1.857, 0.9287), (-0.1681, 1.922, 1.426), (-0.1681, 1.665, 0.465), (-0.1076, 0.1831, 0.1206), (-0.1076, 0.1831, 3.183), (-0.1076, 1.291, 0.1206), (-0.1076, 0.4619, 3.138), (-0.1076, 0.8923, 2.96), (-0.1076, 1.262, 2.676), (-0.1076, 1.546, 2.307), (-0.1076, 1.724, 1.876), (-0.1076, 1.724, 0.9523), (-0.1076, 1.785, 1.414), (-0.1076, 1.541, 0.5118), (-0.1667, 0.1, -0.0145), (-0.1681, 0.1009, 3.335), (-0.1667, 0.1, 2.977), (-0.1667, 0.1, 2.646), (-0.1667, 0.1, 2.315), (-0.1667, 0.1, 1.984), (-0.1667, 0.1, 1.654), (-0.1667, 0.1, 1.323), (-0.1667, 0.1, 0.9922), (-0.1667, 0.1, 0.6615), (-0.1667, 0.1, 0.3307), (-0.1167, -0.1, 0.3307), (-0.1667, -0.05, 0.3307), (-0.1667, -0.05, -0.0145), (-0.1167, -0.1, -0.0145), (-0.1167, -0.1, 2.977), (-0.1667, -0.05, 2.977), (-0.1667, -0.05, 2.646), (-0.1167, -0.1, 2.646), (-0.1167, -0.1, 2.315), (-0.1667, -0.05, 2.315), (-0.1667, -0.05, 1.984), (-0.1167, -0.1, 1.984), (-0.1167, -0.1, 1.654), (-0.1667, -0.05, 1.654), (-0.1667, -0.05, 1.323), (-0.1167, -0.1, 1.323), (-0.1167, -0.1, 0.9922), (-0.1667, -0.05, 0.9922), (-0.1667, -0.05, 0.6615), (-0.1167, -0.1, 0.6615), (0.1681, 0.1846, 3.335), (0.1667, 0.1831, -0.0145), (-0.1681, 0.1846, 3.335), (-0.1667, 0.1831, -0.0145), (0.0574, 0.6288, 2.885), (0.0574, 0.5722, 2.749), (0.0574, 0.4355, 2.692), (0.0574, 0.2987, 2.749), (0.0574, 0.2421, 2.885), (0.0574, 0.2987, 3.022), (0.0574, 0.4355, 3.079), (0.0574, 0.5722, 3.022), (0.1347, 0.5722, 2.749), (0.1347, 0.6288, 2.885), (0.1347, 0.4355, 2.692), (0.1347, 0.2987, 2.749), (0.1347, 0.2421, 2.885), (0.1347, 0.2987, 3.022), (0.1347, 0.4355, 3.079), (0.1347, 0.5722, 3.022), (-0.0574, 0.6288, 2.885), (-0.0574, 0.5722, 2.749), (-0.0574, 0.4355, 2.692), (-0.0574, 0.2987, 2.749), (-0.0574, 0.2421, 2.885), (-0.0574, 0.2987, 3.022), (-0.0574, 0.4355, 3.079), (-0.0574, 0.5722, 3.022), (-0.1347, 0.5722, 2.749), (-0.1347, 0.6288, 2.885), (-0.1347, 0.4355, 2.692), (-0.1347, 0.2987, 2.749), (-0.1347, 0.2421, 2.885), (-0.1347, 0.2987, 3.022), (-0.1347, 0.4355, 3.079), (-0.1347, 0.5722, 3.022), (0.1667, 0.1, -0.0145), (0.1681, 0.1009, 3.335), (-0.1667, 0.1, -0.0145), (-0.1681, 0.1009, 3.335), (0.1681, 0.1846, 3.335), (0.1667, 0.1831, -0.0145), (-0.1681, 0.1846, 3.335), (-0.1667, 0.1831, -0.0145), (0.09099, 0.1142, 0.533), (0.09099, 0.1142, 0.6453), (0.09099, 1.617, 0.533), (0.09099, 1.617, 0.6453), (0.1592, 0.1142, 0.547), (0.1592, 0.1142, 0.6312), (0.1592, 1.617, 0.547), (0.1592, 1.617, 0.6312), (0.09099, 0.1142, 1.2), (0.09099, 0.1142, 1.313), (0.09099, 1.841, 1.2), (0.09099, 1.841, 1.313), (0.1592, 0.1142, 1.214), (0.1592, 0.1142, 1.299), (0.1592, 1.841, 1.214), (0.1592, 1.841, 1.299), (0.09099, 0.1142, 1.868), (0.09099, 0.1142, 1.98), (0.09099, 1.754, 1.868), (0.09099, 1.754, 1.98), (0.1592, 0.1142, 1.882), (0.1592, 0.1142, 1.966), (0.1592, 1.754, 1.882), (0.1592, 1.754, 1.966), (0.09099, 0.1142, 2.535), (0.09099, 0.1142, 2.648), (0.09099, 1.404, 2.535), (0.09099, 1.404, 2.648), (0.1592, 0.1142, 2.549), (0.1592, 0.1142, 2.634), (0.1592, 1.404, 2.549), (0.1592, 1.404, 2.634), (-0.09099, 0.1142, 0.533), (-0.09099, 0.1142, 0.6453), (-0.09099, 1.617, 0.533), (-0.09099, 1.617, 0.6453), (-0.1592, 0.1142, 0.547), (-0.1592, 0.1142, 0.6312), (-0.1592, 1.617, 0.547), (-0.1592, 1.617, 0.6312), (-0.09099, 0.1142, 1.2), (-0.09099, 0.1142, 1.313), (-0.09099, 1.841, 1.2), (-0.09099, 1.841, 1.313), (-0.1592, 0.1142, 1.214), (-0.1592, 0.1142, 1.299), (-0.1592, 1.841, 1.214), (-0.1592, 1.841, 1.299), (-0.09099, 0.1142, 1.868), (-0.09099, 0.1142, 1.98), (-0.09099, 1.754, 1.868), (-0.09099, 1.754, 1.98), (-0.1592, 0.1142, 1.882), (-0.1592, 0.1142, 1.966), (-0.1592, 1.754, 1.882), (-0.1592, 1.754, 1.966), (-0.09099, 0.1142, 2.535), (-0.09099, 0.1142, 2.648), (-0.09099, 1.404, 2.535), (-0.09099, 1.404, 2.648), (-0.1592, 0.1142, 2.549), (-0.1592, 0.1142, 2.634), (-0.1592, 1.404, 2.549), (-0.1592, 1.404, 2.634)], [], [(13, 10, 20, 21), (67, 88, 87, 68), (63, 92, 90, 64), (79, 80, 18, 17), (67, 77, 78, 66), (69, 74, 76, 68), (75, 126, 73, 70), (13, 8, 11, 124), (8, 7, 12, 11), (7, 6, 14, 12), (6, 5, 15, 14), (5, 4, 16, 15), (3, 2, 17, 18), (4, 3, 18, 16), (2, 1, 19, 17), (1, 0, 9, 19), (20, 22, 30, 28, 29, 27, 26, 25, 24, 23, 21), (5, 6, 25, 26), (8, 13, 21, 23), (1, 2, 28, 30), (4, 5, 26, 27), (7, 8, 23, 24), (0, 1, 30, 22), (2, 3, 29, 28), (6, 7, 24, 25), (10, 0, 22, 20), (3, 4, 27, 29), (75, 83, 82, 72), (34, 33, 47, 48), (32, 94, 95, 33), (34, 96, 97, 35), (36, 98, 99, 37), (38, 100, 101, 39), (38, 37, 55, 56), (40, 39, 59, 60), (36, 35, 51, 52), (42, 45, 44, 43), (46, 49, 48, 47), (50, 53, 52, 51), (54, 57, 56, 55), (58, 61, 60, 59), (31, 41, 43, 44), (54, 116, 119, 57), (58, 120, 123, 61), (42, 104, 107, 45), (107, 106, 93, 31, 44, 45), (40, 102, 103, 41), (123, 122, 102, 40, 60, 61), (119, 118, 100, 38, 56, 57), (115, 114, 98, 36, 52, 53), (111, 110, 96, 34, 48, 49), (73, 126, 124, 11), (63, 81, 71, 62), (69, 86, 85, 70), (70, 73, 74, 69), (68, 76, 77, 67), (65, 80, 79, 64), (82, 83, 85, 86, 87, 88, 89, 91, 90, 92, 84), (64, 79, 81, 63), (66, 89, 88, 67), (70, 85, 83, 75), (65, 91, 89, 66), (64, 90, 91, 65), (96, 110, 109, 95), (68, 87, 86, 69), (72, 82, 84, 62), (62, 84, 92, 63), (102, 122, 121, 101), (100, 118, 117, 99), (98, 114, 113, 97), (108, 109, 110, 111), (104, 105, 106, 107), (112, 113, 114, 115), (120, 121, 122, 123), (116, 117, 118, 119), (93, 106, 105, 103), (62, 71, 127, 72), (50, 112, 115, 53), (0, 10, 125, 9), (46, 108, 111, 49), (41, 103, 105, 104, 42, 43), (39, 101, 121, 120, 58, 59), (37, 99, 117, 116, 54, 55), (35, 97, 113, 112, 50, 51), (33, 95, 109, 108, 46, 47), (74, 73, 11, 12), (76, 74, 12, 14), (77, 76, 14, 15), (78, 77, 15, 16), (18, 80, 78, 16), (66, 78, 80, 65), (81, 79, 17, 19), (71, 81, 19, 9), (93, 127, 71, 9, 125, 31), (126, 94, 32, 124), (128, 137, 136, 129), (129, 136, 138, 130), (130, 138, 139, 131), (131, 139, 140, 132), (132, 140, 141, 133), (133, 141, 142, 134), (134, 142, 143, 135), (135, 143, 137, 128), (144, 145, 152, 153), (145, 146, 154, 152), (146, 147, 155, 154), (147, 148, 156, 155), (148, 149, 157, 156), (149, 150, 158, 157), (150, 151, 159, 158), (151, 144, 153, 159), (152, 154, 155, 156, 157, 158, 159, 153), (164, 161, 160, 165), (166, 167, 162, 163), (215, 213, 209, 211), (174, 175, 173, 172), (170, 174, 172, 168), (175, 171, 169, 173), (182, 183, 181, 180), (178, 182, 180, 176), (183, 179, 177, 181), (190, 191, 189, 188), (186, 190, 188, 184), (191, 187, 185, 189), (198, 199, 197, 196), (194, 198, 196, 192), (199, 195, 193, 197), (214, 212, 213, 215), (210, 208, 212, 214), (207, 205, 201, 203), (202, 200, 204, 206), (206, 204, 205, 207), (222, 220, 221, 223), (231, 229, 225, 227), (226, 224, 228, 230), (230, 228, 229, 231), (223, 221, 217, 219), (218, 216, 220, 222), (136, 137, 143, 142, 141, 140, 139, 138)])
me_circle_002.polygons.foreach_set('use_smooth', [1, 1, 1, 1, 1, 1, 1, 1, 1, 1, 1, 1, 1, 1, 1, 1, 1, 1, 1, 1, 1, 1, 1, 1, 1, 1, 1, 1, 1, 1, 1, 1, 1, 1, 1, 1, 1, 1, 1, 1, 1, 1, 1, 1, 1, 1, 1, 1, 1, 1, 1, 1, 1, 1, 1, 1, 1, 1, 1, 1, 1, 1, 1, 1, 1, 1, 1, 1, 1, 1, 1, 1, 1, 1, 1, 1, 1, 1, 1, 1, 1, 1, 1, 1, 1, 1, 1, 1, 1, 1, 1, 1, 1, 1, 1, 1, 1, 1, 1, 1, 1, 1, 1, 1, 1, 1, 1, 1, 1, 1, 1, 1, 1, 1, 0, 0, 0, 0, 0, 0, 0, 0, 0, 0, 0, 0, 0, 0, 0, 0, 0, 0, 0, 0, 0, 0, 0, 0, 1])
_k = set([(9, 71), (9, 125), (31, 41), (31, 44), (31, 93), (31, 125), (33, 34), (33, 47), (33, 95), (34, 48), (34, 96), (35, 36), (35, 51), (35, 97), (36, 52), (36, 98), (37, 38), (37, 55), (37, 99), (38, 56), (38, 100), (39, 40), (39, 59), (39, 101), (40, 60), (40, 102), (41, 43), (41, 103), (42, 43), (42, 45), (42, 104), (43, 44), (44, 45), (45, 107), (46, 47), (46, 49), (46, 108), (47, 48), (48, 49), (49, 111), (50, 51), (50, 53), (50, 112), (51, 52), (52, 53), (53, 115), (54, 55), (54, 57), (54, 116), (55, 56), (56, 57), (57, 119), (58, 59), (58, 61), (58, 120), (59, 60), (60, 61), (61, 123), (71, 127), (93, 103), (93, 106), (93, 127), (95, 96), (95, 109), (96, 110), (97, 98), (97, 113), (98, 114), (99, 100), (99, 117), (100, 118), (101, 102), (101, 121), (102, 122), (103, 105), (104, 105), (104, 107), (105, 106), (106, 107), (108, 109), (108, 111), (109, 110), (110, 111), (112, 113), (112, 115), (113, 114), (114, 115), (116, 117), (116, 119), (117, 118), (118, 119), (120, 121), (120, 123), (121, 122), (122, 123), (160, 165), (162, 167)])
me_circle_002.attributes.new('sharp_edge', 'BOOLEAN', 'EDGE').data.foreach_set('value', [ (min(e.vertices), max(e.vertices)) in _k for e in me_circle_002.edges])
_uv = me_circle_002.uv_layers.new(name='UVMap')
_uv.uv.foreach_set('vector', [0.9938, 0.005495, 0.9938, 0.2, 0.99, 0.2, 0.99, 0.005495, 0.9643, 0.3785, 0.9606, 0.3785, 0.9606, 0.3489, 0.9643, 0.3489, 0.9643, 0.4975, 0.9606, 0.4975, 0.9606, 0.4672, 0.9643, 0.4672, 0.9477, 0.7368, 0.9477, 0.7687, 0.9263, 0.7687, 0.9263, 0.7368, 0.6762, 0.6902, 0.6686, 0.6953, 0.6564, 0.6659, 0.6648, 0.6629, 0.7177, 0.7317, 0.7133, 0.74, 0.688, 0.7206, 0.6942, 0.7137, 0.7627, 0.7459, 0.7626, 0.7556, 0.7427, 0.7522, 0.745, 0.743, 0.3473, 0.412, 0.3296, 0.4148, 0.3273, 0.4056, 0.3472, 0.4023, 0.3296, 0.4148, 0.3022, 0.4261, 0.2978, 0.4178, 0.3273, 0.4056, 0.3022, 0.4261, 0.2787, 0.4442, 0.2725, 0.4372, 0.2978, 0.4178, 0.2787, 0.4442, 0.2607, 0.4676, 0.2531, 0.4625, 0.2725, 0.4372, 0.2607, 0.4676, 0.2494, 0.495, 0.2409, 0.492, 0.2531, 0.4625, 0.2455, 0.5243, 0.2494, 0.5537, 0.2409, 0.5552, 0.2368, 0.5236, 0.2494, 0.495, 0.2455, 0.5243, 0.2368, 0.5236, 0.2409, 0.492, 0.2494, 0.5537, 0.261, 0.5816, 0.2531, 0.5846, 0.2409, 0.5552, 0.261, 0.5816, 0.2769, 0.6065, 0.2683, 0.6151, 0.2531, 0.5846, 0.1072, 0.8612, 0.03683, 0.8612, 0.02095, 0.8364, 0.009357, 0.8084, 0.005495, 0.7791, 0.009357, 0.7497, 0.02068, 0.7224, 0.0387, 0.6989, 0.06217, 0.6809, 0.08951, 0.6696, 0.1072, 0.6667, 0.9606, 0.1122, 0.9606, 0.08262, 0.9643, 0.08262, 0.9643, 0.1122, 0.9606, 0.02343, 0.9606, 0.005495, 0.9643, 0.005495, 0.9643, 0.02343, 0.9606, 0.2313, 0.9606, 0.201, 0.9643, 0.201, 0.9643, 0.2313, 0.9606, 0.1418, 0.9606, 0.1122, 0.9643, 0.1122, 0.9643, 0.1418, 0.9606, 0.05303, 0.9606, 0.02343, 0.9643, 0.02343, 0.9643, 0.05303, 0.9606, 0.2608, 0.9606, 0.2313, 0.9643, 0.2313, 0.9643, 0.2608, 0.9606, 0.201, 0.9606, 0.1714, 0.9643, 0.1714, 0.9643, 0.201, 0.9606, 0.08262, 0.9606, 0.05303, 0.9643, 0.05303, 0.9643, 0.08262, 0.5999, 0.8769, 0.5999, 0.9473, 0.5962, 0.9473, 0.5962, 0.8769, 0.9606, 0.1714, 0.9606, 0.1418, 0.9643, 0.1418, 0.9643, 0.1714, 0.99, 0.211, 0.9938, 0.211, 0.9938, 0.4055, 0.99, 0.4055, 0.6649, 0.7666, 0.6859, 0.7666, 0.6859, 0.7761, 0.6649, 0.7761, 0.2618, 0.919, 0.2618, 0.8977, 0.2846, 0.8978, 0.2846, 0.9189, 0.1528, 0.9223, 0.174, 0.9223, 0.174, 0.9433, 0.1528, 0.9433, 0.1206, 0.9223, 0.1418, 0.9223, 0.1418, 0.9433, 0.1206, 0.9433, 0.5047, 0.9231, 0.5047, 0.9019, 0.5257, 0.9019, 0.5257, 0.9231, 0.7525, 0.7793, 0.7525, 0.8003, 0.743, 0.8003, 0.743, 0.7793, 0.5435, 0.7662, 0.5646, 0.7662, 0.5646, 0.7757, 0.5435, 0.7757, 0.6009, 0.7662, 0.622, 0.7662, 0.622, 0.7757, 0.6009, 0.7757, 0.4852, 0.795, 0.5071, 0.795, 0.5071, 0.7995, 0.4852, 0.7995, 0.6859, 0.7806, 0.6649, 0.7806, 0.6649, 0.7761, 0.6859, 0.7761, 0.622, 0.7802, 0.6009, 0.7802, 0.6009, 0.7757, 0.622, 0.7757, 0.7385, 0.8003, 0.7385, 0.7793, 0.743, 0.7793, 0.743, 0.8003, 0.5646, 0.7802, 0.5435, 0.7802, 0.5435, 0.7757, 0.5646, 0.7757, 0.5071, 0.809, 0.4852, 0.809, 0.4852, 0.7995, 0.5071, 0.7995, 0.7385, 0.8003, 0.7237, 0.8003, 0.7237, 0.7793, 0.7385, 0.7793, 0.5646, 0.7802, 0.5646, 0.795, 0.5435, 0.795, 0.5435, 0.7802, 0.4852, 0.795, 0.4852, 0.7802, 0.5071, 0.7802, 0.5071, 0.795, 0.5071, 0.7802, 0.5103, 0.777, 0.5199, 0.777, 0.5199, 0.7982, 0.5103, 0.7982, 0.5071, 0.795, 0.4725, 0.9019, 0.4937, 0.9019, 0.4937, 0.9229, 0.4725, 0.9229, 0.5435, 0.795, 0.5404, 0.7982, 0.5308, 0.7982, 0.5308, 0.777, 0.5404, 0.777, 0.5435, 0.7802, 0.7237, 0.7793, 0.7205, 0.7761, 0.7205, 0.7666, 0.7416, 0.7666, 0.7416, 0.7761, 0.7385, 0.7793, 0.6009, 0.795, 0.5978, 0.7982, 0.5882, 0.7982, 0.5882, 0.777, 0.5978, 0.777, 0.6009, 0.7802, 0.6649, 0.7954, 0.6618, 0.7986, 0.6522, 0.7986, 0.6522, 0.7774, 0.6618, 0.7774, 0.6649, 0.7806, 0.9477, 0.9281, 0.9477, 0.9482, 0.9263, 0.9482, 0.9263, 0.9281, 0.6764, 0.5762, 0.6686, 0.5732, 0.6837, 0.5428, 0.6923, 0.5514, 0.9643, 0.3193, 0.9606, 0.3193, 0.9606, 0.2897, 0.9643, 0.2897, 0.745, 0.743, 0.7427, 0.7522, 0.7133, 0.74, 0.7177, 0.7317, 0.6942, 0.7137, 0.688, 0.7206, 0.6686, 0.6953, 0.6762, 0.6902, 0.661, 0.6335, 0.6522, 0.6343, 0.6564, 0.6027, 0.6648, 0.6042, 0.2199, 0.6667, 0.2199, 0.8612, 0.2022, 0.8584, 0.1749, 0.8471, 0.1514, 0.8291, 0.1334, 0.8056, 0.1221, 0.7782, 0.1182, 0.7489, 0.1221, 0.7196, 0.1337, 0.6916, 0.1495, 0.6667, 0.6648, 0.6042, 0.6564, 0.6027, 0.6686, 0.5732, 0.6764, 0.5762, 0.9643, 0.4081, 0.9606, 0.4081, 0.9606, 0.3785, 0.9643, 0.3785, 0.9643, 0.2897, 0.9606, 0.2897, 0.9606, 0.2718, 0.9643, 0.2718, 0.9643, 0.4376, 0.9606, 0.4376, 0.9606, 0.4081, 0.9643, 0.4081, 0.9643, 0.4672, 0.9606, 0.4672, 0.9606, 0.4376, 0.9643, 0.4376, 0.6649, 0.8094, 0.6649, 0.7999, 0.6859, 0.7999, 0.6859, 0.8094, 0.9643, 0.3489, 0.9606, 0.3489, 0.9606, 0.3193, 0.9643, 0.3193, 0.6109, 0.8769, 0.6147, 0.8769, 0.6147, 0.9473, 0.6109, 0.9473, 0.9643, 0.527, 0.9606, 0.527, 0.9606, 0.4975, 0.9643, 0.4975, 0.5435, 0.809, 0.5435, 0.7995, 0.5646, 0.7995, 0.5646, 0.809, 0.7096, 0.7793, 0.7192, 0.7793, 0.7192, 0.8003, 0.7096, 0.8003, 0.6009, 0.809, 0.6009, 0.7995, 0.622, 0.7995, 0.622, 0.809, 0.6859, 0.7954, 0.6859, 0.7999, 0.6649, 0.7999, 0.6649, 0.7954, 0.4852, 0.7802, 0.4852, 0.7757, 0.5071, 0.7757, 0.5071, 0.7802, 0.622, 0.795, 0.622, 0.7995, 0.6009, 0.7995, 0.6009, 0.795, 0.5646, 0.795, 0.5646, 0.7995, 0.5435, 0.7995, 0.5435, 0.795, 0.7237, 0.8003, 0.7192, 0.8003, 0.7192, 0.7793, 0.7237, 0.7793, 0.5071, 0.7662, 0.5071, 0.7757, 0.4852, 0.7757, 0.4852, 0.7662, 0.6923, 0.5514, 0.6837, 0.5428, 0.7627, 0.5428, 0.7627, 0.5514, 0.622, 0.7802, 0.622, 0.795, 0.6009, 0.795, 0.6009, 0.7802, 0.2769, 0.6065, 0.3473, 0.6065, 0.3473, 0.6151, 0.2683, 0.6151, 0.6859, 0.7806, 0.6859, 0.7954, 0.6649, 0.7954, 0.6649, 0.7806, 0.4725, 0.7982, 0.4725, 0.777, 0.482, 0.777, 0.4852, 0.7802, 0.4852, 0.795, 0.482, 0.7982, 0.5773, 0.777, 0.5773, 0.7982, 0.5677, 0.7982, 0.5646, 0.795, 0.5646, 0.7802, 0.5677, 0.777, 0.7416, 0.813, 0.7205, 0.813, 0.7205, 0.8034, 0.7237, 0.8003, 0.7385, 0.8003, 0.7416, 0.8034, 0.6347, 0.777, 0.6347, 0.7982, 0.6251, 0.7982, 0.622, 0.795, 0.622, 0.7802, 0.6251, 0.777, 0.6986, 0.7774, 0.6986, 0.7986, 0.6891, 0.7986, 0.6859, 0.7954, 0.6859, 0.7806, 0.6891, 0.7774, 0.9477, 0.8962, 0.9477, 0.9281, 0.9263, 0.9281, 0.9263, 0.8962, 0.9477, 0.8643, 0.9477, 0.8962, 0.9263, 0.8962, 0.9263, 0.8643, 0.9477, 0.8324, 0.9477, 0.8643, 0.9263, 0.8643, 0.9263, 0.8324, 0.9477, 0.8006, 0.9477, 0.8324, 0.9263, 0.8324, 0.9263, 0.8006, 0.9263, 0.7687, 0.9477, 0.7687, 0.9477, 0.8006, 0.9263, 0.8006, 0.6648, 0.6629, 0.6564, 0.6659, 0.6522, 0.6343, 0.661, 0.6335, 0.9477, 0.7049, 0.9477, 0.7368, 0.9263, 0.7368, 0.9263, 0.7049, 0.9477, 0.6709, 0.9477, 0.7049, 0.9263, 0.7049, 0.9263, 0.6709, 0.9476, 0.5867, 0.9476, 0.592, 0.9477, 0.6709, 0.9263, 0.6709, 0.9264, 0.592, 0.9264, 0.5867, 0.9477, 0.9482, 0.9477, 0.9536, 0.9263, 0.9536, 0.9263, 0.9482, 0.4389, 0.8956, 0.4438, 0.8956, 0.4438, 0.905, 0.4389, 0.905, 0.4389, 0.905, 0.4438, 0.905, 0.4438, 0.9144, 0.4389, 0.9144, 0.4389, 0.9144, 0.4438, 0.9144, 0.4438, 0.9238, 0.4389, 0.9238, 0.4389, 0.9238, 0.4438, 0.9238, 0.4438, 0.9332, 0.4389, 0.9332, 0.4389, 0.9332, 0.4438, 0.9332, 0.4438, 0.9426, 0.4389, 0.9426, 0.4389, 0.9426, 0.4438, 0.9426, 0.4438, 0.952, 0.4389, 0.952, 0.4389, 0.8768, 0.4438, 0.8768, 0.4438, 0.8862, 0.4389, 0.8862, 0.4389, 0.8862, 0.4438, 0.8862, 0.4438, 0.8956, 0.4389, 0.8956, 0.4548, 0.9332, 0.4548, 0.9238, 0.4597, 0.9238, 0.4597, 0.9332, 0.4548, 0.9238, 0.4548, 0.9144, 0.4597, 0.9144, 0.4597, 0.9238, 0.4548, 0.9144, 0.4548, 0.905, 0.4597, 0.905, 0.4597, 0.9144, 0.4548, 0.905, 0.4548, 0.8956, 0.4597, 0.8956, 0.4597, 0.905, 0.4548, 0.8956, 0.4548, 0.8862, 0.4597, 0.8862, 0.4597, 0.8956, 0.4548, 0.8862, 0.4548, 0.8768, 0.4597, 0.8768, 0.4597, 0.8862, 0.4548, 0.952, 0.4548, 0.9426, 0.4597, 0.9426, 0.4597, 0.952, 0.4548, 0.9426, 0.4548, 0.9332, 0.4597, 0.9332, 0.4597, 0.9426, 0.02553, 0.9175, 0.01684, 0.921, 0.008157, 0.9175, 0.00456, 0.9088, 0.008157, 0.9001, 0.01684, 0.8965, 0.02553, 0.9001, 0.02912, 0.9088, 0.8585, 0.7461, 0.8638, 0.7461, 0.8638, 0.9589, 0.8585, 0.9589, 0.8422, 0.9589, 0.8422, 0.7461, 0.8475, 0.7461, 0.8475, 0.9589, 0.7433, 0.5024, 0.6336, 0.5024, 0.6336, 0.498, 0.7433, 0.498, 0.7446, 0.9194, 0.7392, 0.9194, 0.7392, 0.824, 0.7446, 0.824, 0.749, 0.9194, 0.7446, 0.9194, 0.7446, 0.824, 0.749, 0.824, 0.7392, 0.9194, 0.7348, 0.9194, 0.7348, 0.824, 0.7392, 0.824, 0.7721, 0.2313, 0.7721, 0.2367, 0.6624, 0.2367, 0.6624, 0.2313, 0.7721, 0.2269, 0.7721, 0.2313, 0.6624, 0.2313, 0.6624, 0.2269, 0.7721, 0.2367, 0.7721, 0.2411, 0.6624, 0.2411, 0.6624, 0.2367, 0.005495, 0.882, 0.005495, 0.8767, 0.1096, 0.8767, 0.1096, 0.882, 0.005495, 0.8864, 0.005495, 0.882, 0.1096, 0.882, 0.1096, 0.8864, 0.005495, 0.8767, 0.005495, 0.8722, 0.1096, 0.8722, 0.1096, 0.8767, 0.2618, 0.8823, 0.2618, 0.8769, 0.3437, 0.8769, 0.3437, 0.8823, 0.2618, 0.8867, 0.2618, 0.8823, 0.3437, 0.8823, 0.3437, 0.8867, 0.2618, 0.8769, 0.2618, 0.8725, 0.3437, 0.8725, 0.3437, 0.8769, 0.7433, 0.5078, 0.6336, 0.5078, 0.6336, 0.5024, 0.7433, 0.5024, 0.7433, 0.5122, 0.6336, 0.5122, 0.6336, 0.5078, 0.7433, 0.5078, 0.7194, 0.9194, 0.7194, 0.824, 0.7238, 0.824, 0.7238, 0.9194, 0.7096, 0.9194, 0.7096, 0.824, 0.7141, 0.824, 0.7141, 0.9194, 0.7141, 0.9194, 0.7141, 0.824, 0.7194, 0.824, 0.7194, 0.9194, 0.7543, 0.5024, 0.8584, 0.5024, 0.8584, 0.5078, 0.7543, 0.5078, 0.4182, 0.8768, 0.4182, 0.9587, 0.4138, 0.9587, 0.4138, 0.8768, 0.4279, 0.8768, 0.4279, 0.9587, 0.4235, 0.9587, 0.4235, 0.8768, 0.4235, 0.8768, 0.4235, 0.9587, 0.4182, 0.9587, 0.4182, 0.8768, 0.7543, 0.5078, 0.8584, 0.5078, 0.8584, 0.5122, 0.7543, 0.5122, 0.7543, 0.498, 0.8584, 0.498, 0.8584, 0.5024, 0.7543, 0.5024, 0.04248, 0.8996, 0.05109, 0.8961, 0.0597, 0.8996, 0.06326, 0.9083, 0.0597, 0.9169, 0.05109, 0.9204, 0.04248, 0.9169, 0.03892, 0.9083])
me_circle_002.materials.append(mat_final)
me_circle_002.use_remesh_fix_poles = True
me_circle_002.use_remesh_preserve_attributes = False
me_circle_002.use_mirror_vertex_groups = False
me_circle_002.update()
me_circle_005 = bpy.data.meshes.new('Circle.005')
me_circle_005.from_pydata([(0.1667, -1.291, 0.1206), (0.1667, -1.541, 0.5118), (0.1667, -1.724, 0.9523), (0.1667, -1.785, 1.414), (0.1667, -1.724, 1.876), (0.1667, -1.546, 2.307), (0.1667, -1.262, 2.676), (0.1667, -0.8923, 2.96), (0.1667, -0.4619, 3.138), (0.1681, -1.426, -0.0145), (0.1667, -0.1831, 0.1206), (0.1681, -0.4976, 3.283), (0.1681, -0.9612, 3.091), (0.1667, -0.1831, 3.183), (0.1681, -1.359, 2.786), (0.1681, -1.665, 2.387), (0.1681, -1.857, 1.924), (0.1681, -1.857, 0.9287), (0.1681, -1.922, 1.426), (0.1681, -1.665, 0.465), (0.1076, -0.1831, 0.1206), (0.1076, -0.1831, 3.183), (0.1076, -1.291, 0.1206), (0.1076, -0.4619, 3.138), (0.1076, -0.8923, 2.96), (0.1076, -1.262, 2.676), (0.1076, -1.546, 2.307), (0.1076, -1.724, 1.876), (0.1076, -1.724, 0.9523), (0.1076, -1.785, 1.414), (0.1076, -1.541, 0.5118), (0.1667, -0.1, -0.0145), (0.1681, -0.1009, 3.335), (0.1667, -0.1, 2.977), (0.1667, -0.1, 2.646), (0.1667, -0.1, 2.315), (0.1667, -0.1, 1.984), (0.1667, -0.1, 1.654), (0.1667, -0.1, 1.323), (0.1667, -0.1, 0.9922), (0.1667, -0.1, 0.6615), (0.1667, -0.1, 0.3307), (-0.1667, -1.291, 0.1206), (-0.1667, -1.541, 0.5118), (-0.1667, -1.724, 0.9523), (-0.1667, -1.785, 1.414), (-0.1667, -1.724, 1.876), (-0.1667, -1.546, 2.307), (-0.1667, -1.262, 2.676), (-0.1667, -0.8923, 2.96), (-0.1667, -0.4619, 3.138), (-0.1681, -1.426, -0.0145), (-0.1667, -0.1831, 0.1206), (-0.1681, -0.4976, 3.283), (-0.1681, -0.9612, 3.091), (-0.1667, -0.1831, 3.183), (-0.1681, -1.359, 2.786), (-0.1681, -1.665, 2.387), (-0.1681, -1.857, 1.924), (-0.1681, -1.857, 0.9287), (-0.1681, -1.922, 1.426), (-0.1681, -1.665, 0.465), (-0.1076, -0.1831, 0.1206), (-0.1076, -0.1831, 3.183), (-0.1076, -1.291, 0.1206), (-0.1076, -0.4619, 3.138), (-0.1076, -0.8923, 2.96), (-0.1076, -1.262, 2.676), (-0.1076, -1.546, 2.307), (-0.1076, -1.724, 1.876), (-0.1076, -1.724, 0.9523), (-0.1076, -1.785, 1.414), (-0.1076, -1.541, 0.5118), (-0.1667, -0.1, -0.0145), (-0.1681, -0.1009, 3.335), (-0.1667, -0.1, 2.977), (-0.1667, -0.1, 2.646), (-0.1667, -0.1, 2.315), (-0.1667, -0.1, 1.984), (-0.1667, -0.1, 1.654), (-0.1667, -0.1, 1.323), (-0.1667, -0.1, 0.9922), (-0.1667, -0.1, 0.6615), (-0.1667, -0.1, 0.3307), (0.1681, -0.1846, 3.335), (0.1667, -0.1831, -0.0145), (-0.1681, -0.1846, 3.335), (-0.1667, -0.1831, -0.0145), (0.1681, 0.05043, 3.335), (0.1177, 0.1009, 3.335), (0.1167, 0.1, 2.977), (0.1667, 0.05, 2.977), (0.1667, 0.05, 2.646), (0.1167, 0.1, 2.646), (0.1167, 0.1, 2.315), (0.1667, 0.05, 2.315), (0.1667, 0.05, 1.984), (0.1167, 0.1, 1.984), (0.1167, 0.1, 1.654), (0.1667, 0.05, 1.654), (0.1667, 0.05, 1.323), (0.1167, 0.1, 1.323), (0.1167, 0.1, 0.9922), (0.1667, 0.05, 0.9922), (0.1667, 0.05, 0.6615), (0.1167, 0.1, 0.6615), (0.1167, 0.1, 0.3307), (0.1667, 0.05, 0.3307), (-0.1681, 0.05043, 3.335), (-0.1177, 0.1009, 3.335), (-0.1167, 0.1, 2.977), (-0.1667, 0.05, 2.977), (-0.1667, 0.05, 2.646), (-0.1167, 0.1, 2.646), (-0.1167, 0.1, 2.315), (-0.1667, 0.05, 2.315), (-0.1667, 0.05, 1.984), (-0.1167, 0.1, 1.984), (-0.1167, 0.1, 1.654), (-0.1667, 0.05, 1.654), (-0.1667, 0.05, 1.323), (-0.1167, 0.1, 1.323), (-0.1167, 0.1, 0.9922), (-0.1667, 0.05, 0.9922), (-0.1667, 0.05, 0.6615), (-0.1167, 0.1, 0.6615), (-0.1167, 0.1, 0.3307), (-0.1667, 0.05, 0.3307), (0.0574, -0.6288, 2.885), (0.0574, -0.5722, 2.749), (0.0574, -0.4355, 2.692), (0.0574, -0.2987, 2.749), (0.0574, -0.2421, 2.885), (0.0574, -0.2987, 3.022), (0.0574, -0.4355, 3.079), (0.0574, -0.5722, 3.022), (0.1347, -0.5722, 2.749), (0.1347, -0.6288, 2.885), (0.1347, -0.4355, 2.692), (0.1347, -0.2987, 2.749), (0.1347, -0.2421, 2.885), (0.1347, -0.2987, 3.022), (0.1347, -0.4355, 3.079), (0.1347, -0.5722, 3.022), (-0.0574, -0.6288, 2.885), (-0.0574, -0.5722, 2.749), (-0.0574, -0.4355, 2.692), (-0.0574, -0.2987, 2.749), (-0.0574, -0.2421, 2.885), (-0.0574, -0.2987, 3.022), (-0.0574, -0.4355, 3.079), (-0.0574, -0.5722, 3.022), (-0.1347, -0.5722, 2.749), (-0.1347, -0.6288, 2.885), (-0.1347, -0.4355, 2.692), (-0.1347, -0.2987, 2.749), (-0.1347, -0.2421, 2.885), (-0.1347, -0.2987, 3.022), (-0.1347, -0.4355, 3.079), (-0.1347, -0.5722, 3.022), (0.1667, -0.1, 2.15), (-0.1667, -0.1, 2.15), (0.09099, -0.1142, 0.533), (0.09099, -0.1142, 0.6453), (0.09099, -1.617, 0.533), (0.09099, -1.617, 0.6453), (0.1592, -0.1142, 0.547), (0.1592, -0.1142, 0.6312), (0.1592, -1.617, 0.547), (0.1592, -1.617, 0.6312), (0.09099, -0.1142, 1.2), (0.09099, -0.1142, 1.313), (0.09099, -1.841, 1.2), (0.09099, -1.841, 1.313), (0.1592, -0.1142, 1.214), (0.1592, -0.1142, 1.299), (0.1592, -1.841, 1.214), (0.1592, -1.841, 1.299), (0.09099, -0.1142, 1.868), (0.09099, -0.1142, 1.98), (0.09099, -1.754, 1.868), (0.09099, -1.754, 1.98), (0.1592, -0.1142, 1.882), (0.1592, -0.1142, 1.966), (0.1592, -1.754, 1.882), (0.1592, -1.754, 1.966), (0.09099, -0.1142, 2.535), (0.09099, -0.1142, 2.648), (0.09099, -1.404, 2.535), (0.09099, -1.404, 2.648), (0.1592, -0.1142, 2.549), (0.1592, -0.1142, 2.634), (0.1592, -1.404, 2.549), (0.1592, -1.404, 2.634), (-0.09099, -0.1142, 0.533), (-0.09099, -0.1142, 0.6453), (-0.09099, -1.617, 0.533), (-0.09099, -1.617, 0.6453), (-0.1592, -0.1142, 0.547), (-0.1592, -0.1142, 0.6312), (-0.1592, -1.617, 0.547), (-0.1592, -1.617, 0.6312), (-0.09099, -0.1142, 1.2), (-0.09099, -0.1142, 1.313), (-0.09099, -1.841, 1.2), (-0.09099, -1.841, 1.313), (-0.1592, -0.1142, 1.214), (-0.1592, -0.1142, 1.299), (-0.1592, -1.841, 1.214), (-0.1592, -1.841, 1.299), (-0.09099, -0.1142, 1.868), (-0.09099, -0.1142, 1.98), (-0.09099, -1.754, 1.868), (-0.09099, -1.754, 1.98), (-0.1592, -0.1142, 1.882), (-0.1592, -0.1142, 1.966), (-0.1592, -1.754, 1.882), (-0.1592, -1.754, 1.966), (-0.09099, -0.1142, 2.535), (-0.09099, -0.1142, 2.648), (-0.09099, -1.404, 2.535), (-0.09099, -1.404, 2.648), (-0.1592, -0.1142, 2.549), (-0.1592, -0.1142, 2.634), (-0.1592, -1.404, 2.549), (-0.1592, -1.404, 2.634), (0.1667, -0.1, -0.0145), (0.1681, -0.1009, 3.335), (-0.1667, -0.1, -0.0145), (-0.1681, -0.1009, 3.335), (0.1681, -0.1846, 3.335), (0.1667, -0.1831, -0.0145), (-0.1681, -0.1846, 3.335), (-0.1667, -0.1831, -0.0145)], [], [(13, 21, 20, 10), (45, 46, 69, 71), (17, 59, 61, 19), (47, 46, 58, 57), (50, 49, 54, 53), (13, 84, 11, 8), (8, 11, 12, 7), (7, 12, 14, 6), (6, 14, 15, 5), (5, 15, 16, 4), (3, 18, 17, 2), (4, 16, 18, 3), (2, 17, 19, 1), (1, 19, 9, 0), (20, 21, 23, 24, 25, 26, 27, 29, 28, 30, 22), (5, 26, 25, 6), (8, 23, 21, 13), (1, 30, 28, 2), (4, 27, 26, 5), (7, 24, 23, 8), (0, 22, 30, 1), (2, 28, 29, 3), (6, 25, 24, 7), (10, 20, 22, 0), (3, 29, 27, 4), (49, 50, 65, 66), (122, 121, 101, 102), (112, 113, 114, 115), (38, 39, 103, 100), (19, 61, 51, 9), (43, 44, 70, 72), (48, 49, 66, 67), (55, 52, 62, 63), (48, 47, 57, 56), (43, 42, 51, 61), (47, 48, 67, 68), (44, 45, 71, 70), (42, 52, 87, 51), (52, 42, 64, 62), (80, 120, 123, 81), (42, 43, 72, 64), (0, 9, 85, 10), (93, 113, 112, 76, 34, 92), (12, 54, 56, 14), (75, 111, 110, 90, 91, 33), (15, 57, 58, 16), (84, 86, 53, 11), (44, 43, 61, 59), (62, 64, 72, 70, 71, 69, 68, 67, 66, 65, 63), (32, 74, 86, 84), (18, 60, 59, 17), (58, 60, 18, 16), (89, 109, 108, 74, 32, 88), (97, 117, 116, 78, 36, 96), (79, 119, 118, 98, 99, 37), (81, 123, 122, 102, 103, 39), (83, 127, 126, 106, 107, 41), (14, 56, 57, 15), (101, 121, 120, 80, 38, 100), (105, 125, 124, 82, 40, 104), (40, 82, 81, 39), (40, 41, 107, 104), (74, 108, 111, 75), (124, 125, 126, 127), (116, 117, 118, 119), (78, 116, 119, 79), (82, 124, 127, 83), (36, 37, 99, 96), (34, 35, 95, 92), (108, 109, 110, 111), (88, 91, 90, 89), (92, 95, 94, 93), (96, 99, 98, 97), (100, 103, 102, 101), (104, 107, 106, 105), (32, 33, 91, 88), (118, 117, 97, 98), (114, 113, 93, 94), (110, 109, 89, 90), (77, 115, 114, 94, 95, 35), (9, 51, 87, 73, 31, 85), (160, 161, 77, 35), (120, 121, 122, 123), (31, 73, 83, 41), (38, 80, 79, 37), (11, 53, 54, 12), (55, 50, 53, 86), (34, 76, 75, 33), (49, 48, 56, 54), (45, 44, 59, 60), (46, 47, 68, 69), (46, 45, 60, 58), (50, 55, 63, 65), (76, 112, 115, 77), (126, 125, 105, 106), (128, 129, 136, 137), (129, 130, 138, 136), (130, 131, 139, 138), (131, 132, 140, 139), (132, 133, 141, 140), (133, 134, 142, 141), (134, 135, 143, 142), (135, 128, 137, 143), (136, 138, 139, 140, 141, 142, 143, 137), (144, 153, 152, 145), (145, 152, 154, 146), (146, 154, 155, 147), (147, 155, 156, 148), (148, 156, 157, 149), (149, 157, 158, 150), (150, 158, 159, 151), (151, 159, 153, 144), (152, 153, 159, 158, 157, 156, 155, 154), (36, 78, 161, 160), (204, 208, 206, 202), (168, 166, 167, 169), (164, 162, 166, 168), (169, 167, 163, 165), (176, 174, 175, 177), (172, 170, 174, 176), (177, 175, 171, 173), (184, 182, 183, 185), (180, 178, 182, 184), (185, 183, 179, 181), (192, 190, 191, 193), (188, 186, 190, 192), (193, 191, 187, 189), (208, 209, 207, 206), (200, 201, 199, 198), (201, 197, 195, 199), (196, 200, 198, 194), (225, 221, 219, 223), (209, 205, 203, 207), (212, 216, 214, 210), (224, 225, 223, 222), (220, 224, 222, 218), (217, 213, 211, 215), (216, 217, 215, 214), (230, 231, 226, 227), (232, 229, 228, 233)])
me_circle_005.polygons.foreach_set('use_smooth', [1, 1, 1, 1, 1, 1, 1, 1, 1, 1, 1, 1, 1, 1, 1, 1, 1, 1, 1, 1, 1, 1, 1, 1, 1, 1, 1, 1, 1, 1, 1, 1, 1, 1, 1, 1, 1, 1, 1, 1, 1, 1, 1, 1, 1, 1, 1, 1, 1, 1, 1, 1, 1, 1, 1, 1, 1, 1, 1, 1, 1, 1, 1, 1, 1, 1, 1, 1, 1, 1, 1, 1, 1, 1, 1, 1, 1, 1, 1, 1, 1, 1, 1, 1, 1, 1, 1, 1, 1, 1, 1, 1, 1, 1, 1, 1, 1, 1, 1, 1, 1, 1, 1, 1, 1, 1, 1, 1, 1, 1, 1, 1, 1, 1, 0, 0, 0, 0, 0, 0, 0, 0, 0, 0, 0, 0, 0, 0, 0, 0, 0, 0, 0, 0, 0, 0, 0, 0, 1, 1])
_k = set([(32, 33), (32, 74), (32, 88), (33, 75), (33, 91), (34, 35), (34, 76), (34, 92), (35, 77), (35, 95), (36, 37), (36, 78), (36, 96), (37, 79), (37, 99), (38, 39), (38, 80), (38, 100), (39, 81), (39, 103), (40, 41), (40, 82), (40, 104), (41, 83), (41, 107), (74, 75), (74, 108), (75, 111), (76, 77), (76, 112), (77, 115), (78, 79), (78, 116), (79, 119), (80, 81), (80, 120), (81, 123), (82, 83), (82, 124), (83, 127), (88, 89), (88, 91), (89, 90), (89, 109), (90, 91), (90, 110), (92, 93), (92, 95), (93, 94), (93, 113), (94, 95), (94, 114), (96, 97), (96, 99), (97, 98), (97, 117), (98, 99), (98, 118), (100, 101), (100, 103), (101, 102), (101, 121), (102, 103), (102, 122), (104, 105), (104, 107), (105, 106), (105, 125), (106, 107), (106, 126), (108, 109), (108, 111), (109, 110), (110, 111), (112, 113), (112, 115), (113, 114), (114, 115), (116, 117), (116, 119), (117, 118), (118, 119), (120, 121), (120, 123), (121, 122), (122, 123), (124, 125), (124, 127), (125, 126), (126, 127)])
me_circle_005.attributes.new('sharp_edge', 'BOOLEAN', 'EDGE').data.foreach_set('value', [ (min(e.vertices), max(e.vertices)) in _k for e in me_circle_005.edges])
_uv = me_circle_005.uv_layers.new(name='UVMap')
_uv.uv.foreach_set('vector', [0.9945, 0.9824, 0.9908, 0.9824, 0.9908, 0.79, 0.9945, 0.79, 0.9753, 0.1696, 0.9753, 0.1403, 0.979, 0.1403, 0.979, 0.1696, 0.9798, 0.7352, 0.9587, 0.7352, 0.9587, 0.7036, 0.9798, 0.7036, 0.6861, 0.07013, 0.6749, 0.09716, 0.6665, 0.09417, 0.6786, 0.06504, 0.7541, 0.01789, 0.7271, 0.02909, 0.7228, 0.02084, 0.7519, 0.008776, 0.346, 0.8269, 0.3459, 0.8365, 0.3263, 0.8332, 0.3285, 0.8241, 0.3285, 0.8241, 0.3263, 0.8332, 0.2972, 0.8211, 0.3015, 0.8129, 0.3015, 0.8129, 0.2972, 0.8211, 0.2722, 0.8019, 0.2783, 0.7951, 0.2783, 0.7951, 0.2722, 0.8019, 0.253, 0.7769, 0.2605, 0.7719, 0.2605, 0.7719, 0.253, 0.7769, 0.2409, 0.7478, 0.2493, 0.7448, 0.2454, 0.7158, 0.2368, 0.7166, 0.2409, 0.6853, 0.2493, 0.6868, 0.2493, 0.7448, 0.2409, 0.7478, 0.2368, 0.7166, 0.2454, 0.7158, 0.2493, 0.6868, 0.2409, 0.6853, 0.253, 0.6562, 0.2607, 0.6591, 0.2607, 0.6591, 0.253, 0.6562, 0.268, 0.6261, 0.2764, 0.6345, 0.8832, 0.005495, 0.8832, 0.1979, 0.8657, 0.195, 0.8387, 0.1838, 0.8155, 0.166, 0.7977, 0.1428, 0.7865, 0.1158, 0.7826, 0.08675, 0.7865, 0.05774, 0.7979, 0.03007, 0.8136, 0.005495, 0.979, 0.3745, 0.9753, 0.3745, 0.9753, 0.3452, 0.979, 0.3452, 0.979, 0.2867, 0.9753, 0.2867, 0.9753, 0.2689, 0.979, 0.2689, 0.979, 0.4922, 0.9753, 0.4922, 0.9753, 0.4622, 0.979, 0.4622, 0.979, 0.4037, 0.9753, 0.4037, 0.9753, 0.3745, 0.979, 0.3745, 0.979, 0.3159, 0.9753, 0.3159, 0.9753, 0.2867, 0.979, 0.2867, 0.979, 0.5214, 0.9753, 0.5214, 0.9753, 0.4922, 0.979, 0.4922, 0.979, 0.4622, 0.9753, 0.4622, 0.9753, 0.433, 0.979, 0.433, 0.979, 0.3452, 0.9753, 0.3452, 0.9753, 0.3159, 0.979, 0.3159, 0.6336, 0.5269, 0.6336, 0.5232, 0.7032, 0.5232, 0.7032, 0.5269, 0.979, 0.433, 0.9753, 0.433, 0.9753, 0.4037, 0.979, 0.4037, 0.9753, 0.0525, 0.9753, 0.02324, 0.979, 0.02324, 0.979, 0.0525, 0.4864, 0.8534, 0.4864, 0.8326, 0.501, 0.8326, 0.501, 0.8534, 0.5887, 0.8326, 0.5931, 0.8326, 0.5931, 0.8534, 0.5887, 0.8534, 0.5149, 0.8326, 0.5149, 0.8534, 0.5055, 0.8534, 0.5055, 0.8326, 0.9798, 0.7036, 0.9587, 0.7036, 0.9587, 0.67, 0.9798, 0.67, 0.9753, 0.2288, 0.9753, 0.1988, 0.979, 0.1988, 0.979, 0.2288, 0.9753, 0.08176, 0.9753, 0.0525, 0.979, 0.0525, 0.979, 0.08176, 0.9908, 0.779, 0.9908, 0.5867, 0.9945, 0.5867, 0.9945, 0.779, 0.7039, 0.04691, 0.6861, 0.07013, 0.6786, 0.06504, 0.6978, 0.04003, 0.6863, 0.1829, 0.702, 0.2074, 0.6936, 0.2159, 0.6786, 0.1858, 0.9753, 0.111, 0.9753, 0.08176, 0.979, 0.08176, 0.979, 0.111, 0.9753, 0.1988, 0.9753, 0.1696, 0.979, 0.1696, 0.979, 0.1988, 0.702, 0.2074, 0.7717, 0.2074, 0.7717, 0.2159, 0.6936, 0.2159, 0.2126, 0.9669, 0.2126, 0.8973, 0.2163, 0.8973, 0.2163, 0.9669, 0.4725, 0.8326, 0.4819, 0.8326, 0.4819, 0.8534, 0.4725, 0.8534, 0.9753, 0.2579, 0.9753, 0.2288, 0.979, 0.2288, 0.979, 0.2579, 0.2764, 0.6345, 0.268, 0.6261, 0.346, 0.6261, 0.346, 0.6345, 0.6078, 0.8326, 0.5931, 0.8326, 0.59, 0.8294, 0.59, 0.82, 0.6109, 0.82, 0.6109, 0.8294, 0.9798, 0.8928, 0.9587, 0.8928, 0.9587, 0.8612, 0.9798, 0.8612, 0.4615, 0.798, 0.4521, 0.798, 0.449, 0.7949, 0.449, 0.7802, 0.4521, 0.7771, 0.4615, 0.7771, 0.9798, 0.8297, 0.9587, 0.8297, 0.9587, 0.7982, 0.9798, 0.7982, 0.9798, 0.9442, 0.9587, 0.9442, 0.9587, 0.9243, 0.9798, 0.9243, 0.6749, 0.1552, 0.6863, 0.1829, 0.6786, 0.1858, 0.6665, 0.1567, 0.8743, 0.7351, 0.8047, 0.7351, 0.789, 0.7106, 0.7775, 0.6829, 0.7737, 0.6539, 0.7775, 0.6249, 0.7887, 0.5978, 0.8065, 0.5746, 0.8297, 0.5568, 0.8568, 0.5456, 0.8743, 0.5428, 0.9798, 0.9495, 0.9587, 0.9495, 0.9587, 0.9442, 0.9798, 0.9442, 0.9798, 0.7667, 0.9587, 0.7667, 0.9587, 0.7352, 0.9798, 0.7352, 0.9587, 0.7982, 0.9587, 0.7667, 0.9798, 0.7667, 0.9798, 0.7982, 0.4264, 0.7802, 0.4264, 0.7949, 0.4233, 0.7981, 0.4138, 0.7981, 0.4138, 0.777, 0.4233, 0.777, 0.4423, 0.8325, 0.4276, 0.8325, 0.4245, 0.8293, 0.4245, 0.8199, 0.4454, 0.8199, 0.4454, 0.8293, 0.4245, 0.8658, 0.4245, 0.8564, 0.4276, 0.8532, 0.4423, 0.8532, 0.4454, 0.8564, 0.4454, 0.8658, 0.4832, 0.8659, 0.4832, 0.8565, 0.4864, 0.8534, 0.501, 0.8534, 0.5042, 0.8565, 0.5042, 0.8659, 0.5366, 0.8659, 0.5366, 0.8565, 0.5398, 0.8534, 0.5544, 0.8534, 0.5576, 0.8565, 0.5576, 0.8659, 0.9798, 0.8612, 0.9587, 0.8612, 0.9587, 0.8297, 0.9798, 0.8297, 0.501, 0.8326, 0.4864, 0.8326, 0.4832, 0.8294, 0.4832, 0.82, 0.5042, 0.82, 0.5042, 0.8294, 0.5544, 0.8326, 0.5398, 0.8326, 0.5366, 0.8294, 0.5366, 0.82, 0.5576, 0.82, 0.5576, 0.8294, 0.2956, 0.9505, 0.2956, 0.9296, 0.3164, 0.9296, 0.3164, 0.9505, 0.5683, 0.8326, 0.5683, 0.8534, 0.5589, 0.8534, 0.5589, 0.8326, 0.4265, 0.8089, 0.4264, 0.7994, 0.449, 0.7993, 0.449, 0.8087, 0.5353, 0.8326, 0.5398, 0.8326, 0.5398, 0.8534, 0.5353, 0.8534, 0.4232, 0.8325, 0.4276, 0.8325, 0.4276, 0.8532, 0.4232, 0.8532, 0.4138, 0.8325, 0.4232, 0.8325, 0.4232, 0.8532, 0.4138, 0.8532, 0.5259, 0.8326, 0.5353, 0.8326, 0.5353, 0.8534, 0.5259, 0.8534, 0.4561, 0.8325, 0.4561, 0.8532, 0.4467, 0.8532, 0.4467, 0.8325, 0.6216, 0.8326, 0.6216, 0.8534, 0.6122, 0.8534, 0.6122, 0.8326, 0.4264, 0.7994, 0.4264, 0.7949, 0.449, 0.7949, 0.449, 0.7993, 0.4264, 0.7757, 0.449, 0.7758, 0.449, 0.7802, 0.4264, 0.7802, 0.6122, 0.8326, 0.6122, 0.8534, 0.6078, 0.8534, 0.6078, 0.8326, 0.4467, 0.8325, 0.4467, 0.8532, 0.4423, 0.8532, 0.4423, 0.8325, 0.5055, 0.8326, 0.5055, 0.8534, 0.501, 0.8534, 0.501, 0.8326, 0.5589, 0.8326, 0.5589, 0.8534, 0.5544, 0.8534, 0.5544, 0.8326, 0.4265, 0.7662, 0.449, 0.7664, 0.449, 0.7758, 0.4264, 0.7757, 0.4276, 0.8532, 0.4276, 0.8325, 0.4423, 0.8325, 0.4423, 0.8532, 0.5931, 0.8534, 0.5931, 0.8326, 0.6078, 0.8326, 0.6078, 0.8534, 0.449, 0.7949, 0.4264, 0.7949, 0.4264, 0.7802, 0.449, 0.7802, 0.59, 0.8659, 0.59, 0.8565, 0.5931, 0.8534, 0.6078, 0.8534, 0.6109, 0.8565, 0.6109, 0.8659, 0.9798, 0.67, 0.9587, 0.67, 0.9588, 0.5919, 0.9588, 0.5867, 0.9797, 0.5867, 0.9797, 0.5919, 0.2618, 0.9404, 0.2827, 0.9404, 0.2827, 0.9508, 0.2618, 0.9508, 0.4819, 0.8326, 0.4864, 0.8326, 0.4864, 0.8534, 0.4819, 0.8534, 0.2956, 0.9186, 0.2956, 0.8977, 0.3173, 0.8977, 0.3173, 0.9186, 0.03918, 0.9309, 0.06012, 0.9309, 0.06012, 0.9516, 0.03918, 0.9516, 0.9798, 0.9243, 0.9587, 0.9243, 0.9587, 0.8928, 0.9798, 0.8928, 0.7717, 0.01507, 0.7541, 0.01789, 0.7519, 0.008776, 0.7716, 0.005495, 0.7096, 0.9304, 0.7306, 0.9304, 0.7306, 0.9512, 0.7096, 0.9512, 0.7271, 0.02909, 0.7039, 0.04691, 0.6978, 0.04003, 0.7228, 0.02084, 0.6711, 0.1262, 0.6749, 0.1552, 0.6665, 0.1567, 0.6624, 0.1254, 0.9753, 0.1403, 0.9753, 0.111, 0.979, 0.111, 0.979, 0.1403, 0.6749, 0.09716, 0.6711, 0.1262, 0.6624, 0.1254, 0.6665, 0.09417, 0.9753, 0.02324, 0.9753, 0.005495, 0.979, 0.005495, 0.979, 0.02324, 0.5793, 0.8326, 0.5887, 0.8326, 0.5887, 0.8534, 0.5793, 0.8534, 0.5398, 0.8534, 0.5398, 0.8326, 0.5544, 0.8326, 0.5544, 0.8534, 0.5803, 0.9327, 0.5803, 0.9234, 0.5852, 0.9234, 0.5852, 0.9327, 0.5803, 0.9234, 0.5803, 0.9141, 0.5852, 0.9141, 0.5852, 0.9234, 0.5803, 0.9141, 0.5803, 0.9048, 0.5852, 0.9048, 0.5852, 0.9141, 0.5803, 0.9048, 0.5803, 0.8955, 0.5852, 0.8955, 0.5852, 0.9048, 0.5803, 0.8955, 0.5803, 0.8862, 0.5852, 0.8862, 0.5852, 0.8955, 0.5803, 0.8862, 0.5803, 0.8769, 0.5852, 0.8769, 0.5852, 0.8862, 0.5803, 0.9513, 0.5803, 0.942, 0.5852, 0.942, 0.5852, 0.9513, 0.5803, 0.942, 0.5803, 0.9327, 0.5852, 0.9327, 0.5852, 0.942, 0.04181, 0.9001, 0.0504, 0.8965, 0.05899, 0.9001, 0.06255, 0.9086, 0.05899, 0.9172, 0.0504, 0.9208, 0.04181, 0.9172, 0.03825, 0.9086, 0.5694, 0.9327, 0.5645, 0.9327, 0.5645, 0.9234, 0.5694, 0.9234, 0.5694, 0.9234, 0.5645, 0.9234, 0.5645, 0.9141, 0.5694, 0.9141, 0.5694, 0.9141, 0.5645, 0.9141, 0.5645, 0.9048, 0.5694, 0.9048, 0.5694, 0.9048, 0.5645, 0.9048, 0.5645, 0.8955, 0.5694, 0.8955, 0.5694, 0.8955, 0.5645, 0.8955, 0.5645, 0.8862, 0.5694, 0.8862, 0.5694, 0.8862, 0.5645, 0.8862, 0.5645, 0.8769, 0.5694, 0.8769, 0.5694, 0.9513, 0.5645, 0.9513, 0.5645, 0.942, 0.5694, 0.942, 0.5694, 0.942, 0.5645, 0.942, 0.5645, 0.9327, 0.5694, 0.9327, 0.09242, 0.9172, 0.08383, 0.9208, 0.07524, 0.9172, 0.07169, 0.9086, 0.07524, 0.9001, 0.08383, 0.8965, 0.09242, 0.9001, 0.09598, 0.9086, 0.2618, 0.93, 0.2827, 0.93, 0.2827, 0.9404, 0.2618, 0.9404, 0.3453, 0.8475, 0.3453, 0.8518, 0.2368, 0.8518, 0.2368, 0.8475, 0.8775, 0.2366, 0.7831, 0.2366, 0.7831, 0.2313, 0.8775, 0.2313, 0.8775, 0.2409, 0.7831, 0.2409, 0.7831, 0.2366, 0.8775, 0.2366, 0.8775, 0.2313, 0.7831, 0.2313, 0.7831, 0.2269, 0.8775, 0.2269, 0.6619, 0.8204, 0.6619, 0.9289, 0.6566, 0.9289, 0.6566, 0.8204, 0.6663, 0.8204, 0.6663, 0.9289, 0.6619, 0.9289, 0.6619, 0.8204, 0.6566, 0.8204, 0.6566, 0.9289, 0.6522, 0.9289, 0.6522, 0.8204, 0.6869, 0.8204, 0.6869, 0.9234, 0.6816, 0.9234, 0.6816, 0.8204, 0.6913, 0.8204, 0.6913, 0.9234, 0.6869, 0.9234, 0.6869, 0.8204, 0.6816, 0.8204, 0.6816, 0.9234, 0.6773, 0.9234, 0.6773, 0.8204, 0.2016, 0.9069, 0.1206, 0.9069, 0.1206, 0.9016, 0.2016, 0.9016, 0.2016, 0.9113, 0.1206, 0.9113, 0.1206, 0.9069, 0.2016, 0.9069, 0.2016, 0.9016, 0.1206, 0.9016, 0.1206, 0.8973, 0.2016, 0.8973, 0.3453, 0.8518, 0.3453, 0.8571, 0.2368, 0.8571, 0.2368, 0.8518, 0.2412, 0.8725, 0.2464, 0.8725, 0.2464, 0.9669, 0.2412, 0.9669, 0.2464, 0.8725, 0.2508, 0.8725, 0.2508, 0.9669, 0.2464, 0.9669, 0.2368, 0.8725, 0.2412, 0.8725, 0.2412, 0.9669, 0.2368, 0.9669, 0.5535, 0.8866, 0.5535, 0.8909, 0.4725, 0.8909, 0.4725, 0.8866, 0.3453, 0.8571, 0.3453, 0.8615, 0.2368, 0.8615, 0.2368, 0.8571, 0.1206, 0.8863, 0.1206, 0.8819, 0.2236, 0.8819, 0.2236, 0.8863, 0.5535, 0.8813, 0.5535, 0.8866, 0.4725, 0.8866, 0.4725, 0.8813, 0.5535, 0.8769, 0.5535, 0.8813, 0.4725, 0.8813, 0.4725, 0.8769, 0.1206, 0.8766, 0.1206, 0.8722, 0.2236, 0.8722, 0.2236, 0.8766, 0.1206, 0.8819, 0.1206, 0.8766, 0.2236, 0.8766, 0.2236, 0.8819, 0.8748, 0.9565, 0.8748, 0.7461, 0.8801, 0.7461, 0.8801, 0.9565, 0.3975, 0.7662, 0.4028, 0.7662, 0.4028, 0.9766, 0.3975, 0.9766])
me_circle_005.materials.append(mat_final)
me_circle_005.use_remesh_fix_poles = True
me_circle_005.use_remesh_preserve_attributes = False
me_circle_005.use_mirror_vertex_groups = False
me_circle_005.update()
me_cube_004 = bpy.data.meshes.new('Cube.004')
me_cube_004.from_pydata([(2.417, -1.9, -1.0), (2.417, -1.9, 5.855), (2.417, 0.1, -1.0), (2.417, 0.1, 5.855), (4.417, -1.9, -1.0), (4.417, -1.9, 5.855), (4.417, 0.1, -1.0), (4.417, 0.1, 5.855)], [], [(0, 1, 3, 2), (2, 3, 7, 6), (6, 7, 5, 4), (4, 5, 1, 0), (2, 6, 4, 0), (7, 3, 1, 5)])
me_cube_004.polygons.foreach_set('use_smooth', [True] * 6)
_uv = me_cube_004.uv_layers.new(name='UVMap')
_uv.uv.foreach_set('vector', [0.375, 0.0, 0.625, 0.0, 0.625, 0.25, 0.375, 0.25, 0.375, 0.25, 0.625, 0.25, 0.625, 0.5, 0.375, 0.5, 0.375, 0.5, 0.625, 0.5, 0.625, 0.75, 0.375, 0.75, 0.375, 0.75, 0.625, 0.75, 0.625, 1.0, 0.375, 1.0, 0.125, 0.5, 0.375, 0.5, 0.375, 0.75, 0.125, 0.75, 0.625, 0.5, 0.875, 0.5, 0.875, 0.75, 0.625, 0.75])
me_cube_004.use_remesh_fix_poles = True
me_cube_004.use_remesh_preserve_attributes = False
me_cube_004.use_mirror_vertex_groups = False
me_cube_004.update()
me_circle_007 = bpy.data.meshes.new('Circle.007')
me_circle_007.from_pydata([(0.9034, 1.971, 1.481), (0.9034, 1.904, 1.991), (0.9034, 1.707, 2.466), (0.9034, 1.394, 2.874), (0.9034, 0.9854, 3.188), (0.9034, 0.5101, 3.384), (0.9034, 1.488e-07, 3.452), (0.9034, -0.5101, 3.384), (0.9034, -0.9854, 3.188), (0.9034, -1.394, 2.874), (0.9034, -1.707, 2.466), (0.9034, -1.904, 1.991), (0.9034, -1.971, 1.481), (0.9034, -1.904, 0.9707), (0.9034, -1.707, 0.4954), (0.9034, 1.707, 0.4954), (0.9034, 1.904, 0.9707), (2.097, 1.971, 1.481), (2.097, 1.904, 1.991), (2.097, 1.707, 2.466), (2.097, 1.394, 2.874), (2.097, 0.9854, 3.188), (2.097, 0.5101, 3.384), (2.097, 1.488e-07, 3.452), (2.097, -0.5101, 3.384), (2.097, -0.9854, 3.188), (2.097, -1.394, 2.874), (2.097, -1.707, 2.466), (2.097, -1.904, 1.991), (2.097, -1.971, 1.481), (2.097, -1.904, 0.9707), (2.097, -1.707, 0.4954), (2.097, 1.707, 0.4954), (2.097, 1.904, 0.9707), (2.097, 1.394, 0.05602), (0.9034, 1.394, 0.05602), (0.9034, -1.394, 0.05603), (2.097, -1.394, 0.05603)], [], [(32, 34, 35, 15), (37, 31, 14, 36), (30, 13, 14, 31), (29, 12, 13, 30), (28, 11, 12, 29), (27, 10, 11, 28), (9, 10, 27, 26), (8, 9, 26, 25), (7, 8, 25, 24), (6, 7, 24, 23), (5, 6, 23, 22), (4, 5, 22, 21), (3, 4, 21, 20), (2, 3, 20, 19), (1, 2, 19, 18), (0, 1, 18, 17), (16, 0, 17, 33), (15, 16, 33, 32), (32, 33, 17, 18, 19, 20, 21, 22, 23, 24, 25, 26, 27, 28, 29, 30, 31, 37, 34), (35, 34, 37, 36), (14, 13, 12, 11, 10, 9, 8, 7, 6, 5, 4, 3, 2, 1, 0, 16, 15, 35, 36)])
_uv = me_circle_007.uv_layers.new(name='UVMap')
_uv.uv.foreach_set('vector', [0.0, 0.0, 0.0, 0.0, 0.0, 0.0, 0.0, 0.0, 0.0, 0.0, 0.0, 0.0, 0.0, 0.0, 0.0, 0.0, 0.0, 0.0, 0.0, 0.0, 0.0, 0.0, 0.0, 0.0, 0.0, 0.0, 0.0, 0.0, 0.0, 0.0, 0.0, 0.0, 0.0, 0.0, 0.0, 0.0, 0.0, 0.0, 0.0, 0.0, 0.0, 0.0, 0.0, 0.0, 0.0, 0.0, 0.0, 0.0, 0.0, 0.0, 0.0, 0.0, 0.0, 0.0, 0.0, 0.0, 0.0, 0.0, 0.0, 0.0, 0.0, 0.0, 0.0, 0.0, 0.0, 0.0, 0.0, 0.0, 0.0, 0.0, 0.0, 0.0, 0.0, 0.0, 0.0, 0.0, 0.0, 0.0, 0.0, 0.0, 0.0, 0.0, 0.0, 0.0, 0.0, 0.0, 0.0, 0.0, 0.0, 0.0, 0.0, 0.0, 0.0, 0.0, 0.0, 0.0, 0.0, 0.0, 0.0, 0.0, 0.0, 0.0, 0.0, 0.0, 0.0, 0.0, 0.0, 0.0, 0.0, 0.0, 0.0, 0.0, 0.0, 0.0, 0.0, 0.0, 0.0, 0.0, 0.0, 0.0, 0.0, 0.0, 0.0, 0.0, 0.0, 0.0, 0.0, 0.0, 0.0, 0.0, 0.0, 0.0, 0.0, 0.0, 0.0, 0.0, 0.0, 0.0, 0.0, 0.0, 0.0, 0.0, 0.0, 0.0, 0.0, 0.0, 0.0, 0.0, 0.0, 0.0, 0.0, 0.0, 0.0, 0.0, 0.0, 0.0, 0.0, 0.0, 0.0, 0.0, 0.0, 0.0, 0.0, 0.0, 0.0, 0.0, 0.0, 0.0, 0.0, 0.0, 0.0, 0.0, 0.0, 0.0, 0.0, 0.0, 0.0, 0.0, 0.0, 0.0, 0.0, 0.0, 0.0, 0.0, 0.0, 0.0, 0.0, 0.0, 0.0, 0.0, 0.0, 0.0, 0.0, 0.0, 0.0, 0.0, 0.0, 0.0, 0.0, 0.0, 0.0, 0.0, 0.0, 0.0, 0.0, 0.0, 0.0, 0.0, 0.0, 0.0, 0.0, 0.0, 0.0, 0.0, 0.0, 0.0, 0.0, 0.0, 0.0, 0.0, 0.0, 0.0, 0.0, 0.0, 0.0, 0.0, 0.0, 0.0])
me_circle_007.use_remesh_fix_poles = True
me_circle_007.use_remesh_preserve_attributes = False
me_circle_007.use_mirror_vertex_groups = False
me_circle_007.update()

# ---- objects
ob_frame = bpy.data.objects.new('frame', me_cube_001)
ob_doorright = bpy.data.objects.new('doorRight', me_circle_002)
ob_doorleft = bpy.data.objects.new('doorLeft', me_circle_005)
ob_cube_003 = bpy.data.objects.new('Cube.003', me_cube_004)
ob_circle_001 = bpy.data.objects.new('Circle.001', me_circle_007)

# ---- transforms, parenting, visibility, modifiers, constraints
ob_frame.location = (0.0, 0.0, 0.0)
ob_frame.lineart.crease_threshold = 0.0
_m = ob_frame.modifiers.new('Auto Smooth', 'NODES')
_m.node_group = ng_auto_smooth
_gi = [s.identifier for s in ng_auto_smooth.interface.items_tree if s.item_type == 'SOCKET' and s.in_out == 'INPUT']
_m[_gi[1]] = 0.5236  # Angle
ob_doorright.location = (2.384e-07, 0.0, 0.0625)
ob_doorright.lineart.crease_threshold = 0.0
_m = ob_doorright.modifiers.new('Auto Smooth', 'NODES')
_m.node_group = ng_auto_smooth
_gi = [s.identifier for s in ng_auto_smooth.interface.items_tree if s.item_type == 'SOCKET' and s.in_out == 'INPUT']
_m[_gi[1]] = 0.8029  # Angle
ob_doorleft.location = (2.384e-07, 0.0, 0.0625)
ob_doorleft.lineart.crease_threshold = 0.0
_m = ob_doorleft.modifiers.new('Auto Smooth', 'NODES')
_m.node_group = ng_auto_smooth
_gi = [s.identifier for s in ng_auto_smooth.interface.items_tree if s.item_type == 'SOCKET' and s.in_out == 'INPUT']
_m[_gi[1]] = 0.8029  # Angle
ob_cube_003.location = (0.0, 0.0, 0.0)
ob_cube_003.hide_render = True
ob_cube_003.visible_camera = False
ob_cube_003.visible_diffuse = False
ob_cube_003.visible_glossy = False
ob_cube_003.visible_transmission = False
ob_cube_003.visible_volume_scatter = False
ob_cube_003.visible_shadow = False
ob_cube_003.display_type = 'WIRE'
ob_cube_003.lineart.crease_threshold = 0.0
_m = ob_cube_003.modifiers.new('Auto Smooth', 'NODES')
_m.node_group = ng_auto_smooth
_gi = [s.identifier for s in ng_auto_smooth.interface.items_tree if s.item_type == 'SOCKET' and s.in_out == 'INPUT']
_m[_gi[1]] = 0.5236  # Angle
ob_circle_001.location = (-1.5, 0.0, 0.0)
ob_circle_001.hide_render = True
ob_circle_001.visible_camera = False
ob_circle_001.visible_diffuse = False
ob_circle_001.visible_glossy = False
ob_circle_001.visible_transmission = False
ob_circle_001.visible_volume_scatter = False
ob_circle_001.visible_shadow = False
ob_circle_001.display_type = 'WIRE'
ob_circle_001.lineart.crease_threshold = 0.0

# ---- collection membership
col_collection.objects.link(ob_frame)
col_collection.objects.link(ob_doorright)
col_collection.objects.link(ob_doorleft)
col_cutters.objects.link(ob_cube_003)
col_cutters.objects.link(ob_circle_001)

# ---- scene / render settings (as saved in the file)
scene.frame_start = 1; scene.frame_end = 250; scene.frame_set(0)
scene.render.engine = 'CYCLES'
scene.cycles.use_denoising = False
scene.cycles.samples = 128
scene.cycles.sampling_pattern = 'TABULATED_SOBOL'
scene.cycles.use_adaptive_sampling = False
scene.cycles.use_light_tree = False
scene.cycles.bake_type = 'DIFFUSE'
scene.view_settings.view_transform = 'Filmic'
bpy.context.view_layer.update()

# ---- added for rendering (the .blend has no active camera and no usable light): camera, sun
cam_auto = bpy.data.cameras.new('AutoCamera')
cam_auto.lens = 50.0
cam_auto.sensor_width = 36.0
cam_auto.clip_end = 1000.0
ob_auto_camera = bpy.data.objects.new('AutoCamera', cam_auto)
scene.collection.objects.link(ob_auto_camera)
ob_auto_camera.location = (5.32619, -6.39143, 6.26095)
ob_auto_camera.rotation_euler = (1.09748, -7.21219e-08, 0.694738)
scene.camera = ob_auto_camera
light_auto_sun = bpy.data.lights.new('AutoSun', 'SUN')
light_auto_sun.energy = 3.0
light_auto_sun.angle = 0.0523599
ob_auto_sun = bpy.data.objects.new('AutoSun', light_auto_sun)
scene.collection.objects.link(ob_auto_sun)
ob_auto_sun.rotation_euler = (0.872665, 0.174533, 0.523599)
bpy.context.view_layer.update()
